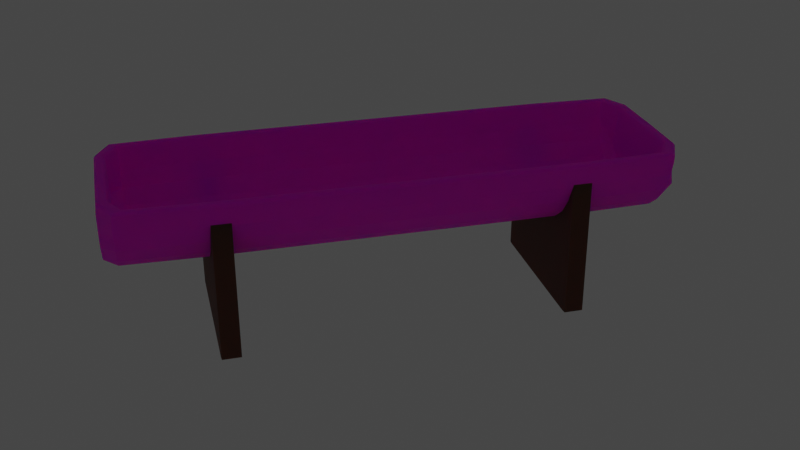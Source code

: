 # Source: Trough.blend  (saved by Blender 2.80.75; exported with 4.5.12 LTS)
import bpy
from mathutils import Matrix  # noqa: F401  (used for matrix-valued properties, if any)

bpy.ops.wm.read_factory_settings(use_empty=True)
scene = bpy.context.scene
scene.name = 'Scene'

# ---- collections
col_collection = bpy.data.collections.new('Collection'); scene.collection.children.link(col_collection)
col_trough = bpy.data.collections.new('Trough'); scene.collection.children.link(col_trough)

# ---- images (referenced by path relative to the original .blend; pixels are not part of the script)
import os
ASSET_DIR = os.environ.get("B2B_ASSET_DIR", "")  # directory of the original .blend (textures are referenced by path, not embedded)
HERE = os.path.dirname(os.path.abspath(__file__))  # packed textures are extracted next to this script under _unpacked/

def load_image(name, relpath, width, height, colorspace="sRGB"):
    """Load a texture the original file referenced (path relative to the .blend, or extracted next to this script)."""
    p = next((c for c in (os.path.join(HERE, relpath), os.path.join(ASSET_DIR, relpath)) if relpath and os.path.exists(c)), "")
    if p:
        img = bpy.data.images.load(p, check_existing=True)
        img.name = name
    else:  # same state as the original file: an image datablock whose file is absent (Cycles renders it pink)
        img = bpy.data.images.new(name, width, height)
        img.source = "FILE"
        img.filepath = "//" + (relpath or name)
    img.colorspace_settings.name = colorspace
    return img
img_trough_baking_texture = load_image('Trough_Baking_texture', 'Trough_Baking_texture.png', 1024, 1024, 'sRGB')
img_leg_trough_baking_texture = load_image('Leg_Trough_Baking_Texture', 'Leg_Trough_Baking_Texture.png', 1024, 1024, 'sRGB')

# ---- materials (node trees are filled in below, after node groups)
mat_material_001 = bpy.data.materials.new('Material.001')
mat_dark_brown_grey = bpy.data.materials.new('Dark_Brown_Grey')
mat_brown_grey = bpy.data.materials.new('Brown_Grey')

# ---- material node trees
mat_material_001.use_nodes = True; mat_material_001.node_tree.nodes.clear()
_N = mat_material_001.node_tree.nodes; _L = mat_material_001.node_tree.links
n0 = _N.new('ShaderNodeOutputMaterial'); n0.name = 'Material Output'; n0.location = (300, 300)
n1 = _N.new('ShaderNodeBsdfPrincipled'); n1.name = 'Principled BSDF'; n1.location = (10, 300)
n1.distribution = 'GGX'
n1.subsurface_method = 'BURLEY'
n1.inputs[0].default_value = (0.04195, 0.1734, 0.03364, 1.0)
n1.inputs[3].default_value = 1.45
n1.inputs[27].default_value = (0.0, 0.0, 0.0, 1.0)
n1.inputs[28].default_value = 1.0
_L.new(n1.outputs[0], n0.inputs[0])
n0.is_active_output = True
mat_dark_brown_grey.use_nodes = True; mat_dark_brown_grey.node_tree.nodes.clear()
_N = mat_dark_brown_grey.node_tree.nodes; _L = mat_dark_brown_grey.node_tree.links
n0 = _N.new('ShaderNodeOutputMaterial'); n0.name = 'Material Output'; n0.location = (300, 300)
n1 = _N.new('ShaderNodeBsdfPrincipled'); n1.name = 'Principled BSDF'; n1.location = (10, 300)
n1.distribution = 'GGX'
n1.subsurface_method = 'BURLEY'
n1.inputs[2].default_value = 0.7417
n1.inputs[3].default_value = 1.45
n1.inputs[8].default_value = 1.0
n1.inputs[10].default_value = 0.1
n1.inputs[27].default_value = (0.0, 0.0, 0.0, 1.0)
n1.inputs[28].default_value = 1.0
n2 = _N.new('ShaderNodeTexImage'); n2.name = 'Image Texture'; n2.location = (-366, 236)
n2.image = img_trough_baking_texture
n3 = _N.new('ShaderNodeMix'); n3.name = 'Mix'; n3.location = (-160, 180)
n3.data_type = 'RGBA'
n3.inputs[0].default_value = 0.1
n3.inputs[7].default_value = (0.0291, 0.02621, 0.02556, 1.0)
_L.new(n1.outputs[0], n0.inputs[0])
_L.new(n2.outputs[0], n3.inputs[6])
_L.new(n3.outputs[2], n1.inputs[0])
n0.is_active_output = True
mat_brown_grey.use_nodes = True; mat_brown_grey.node_tree.nodes.clear()
_N = mat_brown_grey.node_tree.nodes; _L = mat_brown_grey.node_tree.links
n0 = _N.new('ShaderNodeOutputMaterial'); n0.name = 'Material Output'; n0.location = (300, 300)
n1 = _N.new('ShaderNodeBsdfPrincipled'); n1.name = 'Principled BSDF'; n1.location = (10, 300)
n1.distribution = 'GGX'
n1.subsurface_method = 'BURLEY'
n1.inputs[0].default_value = (0.1064, 0.03333, 0.01494, 1.0)
n1.inputs[2].default_value = 0.7
n1.inputs[3].default_value = 1.45
n1.inputs[8].default_value = 1.0
n1.inputs[10].default_value = 0.1
n1.inputs[27].default_value = (0.0, 0.0, 0.0, 1.0)
n1.inputs[28].default_value = 1.0
n2 = _N.new('ShaderNodeTexImage'); n2.name = 'Image Texture'; n2.location = (-314, 216)
n2.image = img_leg_trough_baking_texture
_L.new(n1.outputs[0], n0.inputs[0])
n0.is_active_output = True

# ---- world
world_world = bpy.data.worlds.new('World'); scene.world = world_world
world_world.use_nodes = True; world_world.node_tree.nodes.clear()
_N = world_world.node_tree.nodes; _L = world_world.node_tree.links
n0 = _N.new('ShaderNodeOutputWorld'); n0.name = 'World Output'; n0.location = (300, 300)
n1 = _N.new('ShaderNodeBackground'); n1.name = 'Background'; n1.location = (10, 300)
n1.inputs[0].default_value = (0.05088, 0.05088, 0.05088, 1.0)
_L.new(n1.outputs[0], n0.inputs[0])
n0.is_active_output = True
world_world.color = (0.05088, 0.05088, 0.05088)
world_world.use_sun_shadow = False
world_world.sun_shadow_jitter_overblur = 0.0

# ---- cameras
cam_camera = bpy.data.cameras.new('Camera')
cam_camera.clip_end = 100.0
cam_camera.ortho_scale = 7.314

# ---- lights
light_light = bpy.data.lights.new('Light', 'POINT')
light_light.transmission_factor = 0.0
light_light.energy = 1500.0
light_light.shadow_soft_size = 1.22
light_light.shadow_maximum_resolution = 0.006
light_light.use_absolute_resolution = True

# ---- meshes
me_plane = bpy.data.meshes.new('Plane')
me_plane.from_pydata([(-5.0, -5.0, 0.0), (5.0, -5.0, 0.0), (-5.0, 5.0, 0.0), (5.0, 5.0, 0.0)], [], [(0, 1, 3, 2)])
_uv = me_plane.uv_layers.new(name='UVMap')
_uv.uv.foreach_set('vector', [0.0, 0.0, 1.0, 0.0, 1.0, 1.0, 0.0, 1.0])
me_plane.materials.append(mat_material_001)
me_plane.use_remesh_preserve_volume = False
me_plane.use_remesh_preserve_attributes = False
me_plane.use_mirror_vertex_groups = False
me_plane.update()
me_cylinder = bpy.data.meshes.new('Cylinder')
me_cylinder.from_pydata([(0.198, 0.6051, -1.013), (0.198, 0.6053, 1.011), (0.2004, 0.4565, -0.9949), (0.2001, 0.4562, 1.005), (0.1156, 0.3731, -0.9921), (0.1155, 0.3732, 1.006), (2.633e-05, 0.3423, -0.9922), (2.267e-05, 0.3425, 1.006), (-0.1156, 0.3731, -0.9921), (-0.1154, 0.3733, 1.006), (-0.2001, 0.4563, -0.9946), (-0.1999, 0.4561, 1.007), (-0.1978, 0.6052, -1.013), (-0.1977, 0.6048, 1.011), (0.2063, 0.5642, 1.052), (0.2063, 0.5642, -1.052), (0.2181, 0.4464, -1.052), (0.2181, 0.4464, 1.051), (0.1261, 0.3537, -1.051), (0.1261, 0.3537, 1.051), (3.972e-08, 0.3197, -1.051), (4.045e-08, 0.3197, 1.051), (-0.1261, 0.3537, -1.051), (-0.1261, 0.3537, 1.051), (-0.2181, 0.4464, -1.052), (-0.2181, 0.4464, 1.051), (-0.2063, 0.5642, -1.052), (-0.2063, 0.5642, 1.052), (-0.1918, 0.5617, -1.005), (-0.1917, 0.5608, 1.008), (0.1925, 0.5622, -1.006), (0.1924, 0.5614, 1.007), (0.2078, 0.609, -1.041), (-0.2078, 0.609, -1.041), (-0.2078, 0.609, 1.041), (0.2078, 0.609, 1.041), (-0.2019, 0.61, -1.026), (-0.2019, 0.61, 1.024), (0.2019, 0.61, 1.024), (0.2019, 0.61, -1.026), (0.2911, 0.6033, 0.6677), (0.2395, 0.4606, 0.6668), (0.1383, 0.3605, 0.6671), (3.981e-08, 0.3234, 0.6672), (-0.1383, 0.3605, 0.6672), (-0.2393, 0.4605, 0.6676), (-0.2911, 0.6034, 0.6681), (0.3156, 0.5716, 0.6927), (0.2677, 0.4455, 0.6931), (0.1546, 0.3324, 0.6931), (4.261e-08, 0.291, 0.6931), (-0.1546, 0.3324, 0.6931), (-0.2677, 0.4455, 0.6931), (-0.3156, 0.5716, 0.6927), (-0.2822, 0.5721, 0.6675), (0.2829, 0.5728, 0.6662), (0.316, 0.6083, 0.6873), (-0.316, 0.6083, 0.6873), (-0.3024, 0.61, 0.6735), (0.3024, 0.61, 0.6735), (0.2911, 0.6033, -0.67), (0.2395, 0.4607, -0.6662), (0.1383, 0.3605, -0.6653), (4.238e-08, 0.3234, -0.6653), (-0.1383, 0.3605, -0.6653), (-0.2393, 0.4605, -0.6659), (-0.2911, 0.6034, -0.6697), (0.3156, 0.5716, -0.6942), (0.2677, 0.4455, -0.6947), (0.1546, 0.3324, -0.6946), (4.517e-08, 0.291, -0.6946), (-0.1546, 0.3324, -0.6946), (-0.2677, 0.4455, -0.6947), (-0.3156, 0.5716, -0.6942), (0.316, 0.6083, -0.6888), (0.3024, 0.61, -0.6752), (-0.2822, 0.5721, -0.6683), (0.2829, 0.5728, -0.6695), (-0.316, 0.6083, -0.6888), (-0.3024, 0.61, -0.6752), (0.2802, 0.6048, -0.9665), (0.1896, 0.4994, -0.9988), (0.1965, 0.5936, 1.008), (0.2331, 0.4598, -0.9554), (0.145, 0.4129, -0.9928), (0.1447, 0.4128, 1.006), (0.1344, 0.3626, -0.9541), (0.05291, 0.3605, -0.9924), (0.05284, 0.3607, 1.007), (4.485e-06, 0.3268, -0.9544), (-0.05283, 0.3605, -0.9924), (-0.05279, 0.3607, 1.007), (-0.1344, 0.3626, -0.9541), (-0.1448, 0.4129, -0.9927), (-0.1447, 0.4128, 1.007), (-0.2329, 0.4596, -0.9551), (-0.1961, 0.5939, -1.009), (-0.189, 0.4983, 1.008), (-0.2803, 0.6049, -0.9663), (8.591e-05, 0.6044, 1.014), (9.659e-05, 0.6046, -1.015), (0.3014, 0.5713, -1.004), (0.2039, 0.4969, -1.053), (0.2039, 0.4969, 1.052), (0.26, 0.4461, -1.003), (0.1572, 0.3994, -1.052), (0.1573, 0.3994, 1.052), (0.1503, 0.3358, -1.002), (0.05771, 0.3412, -1.052), (0.05772, 0.3411, 1.052), (4.354e-08, 0.2953, -1.002), (-0.05771, 0.3412, -1.052), (-0.05772, 0.3411, 1.052), (-0.1503, 0.3358, -1.002), (-0.1572, 0.3994, -1.052), (-0.1573, 0.3994, 1.052), (-0.26, 0.4461, -1.003), (-0.2039, 0.4969, -1.053), (-0.2039, 0.4969, 1.052), (-0.3014, 0.5713, -1.004), (1.048e-08, 0.5522, 1.053), (6.519e-09, 0.5522, -1.053), (0.2097, 0.599, -1.05), (-0.2, 0.6096, -1.02), (-0.1999, 0.6095, 1.018), (0.2001, 0.6096, 1.019), (-0.1891, 0.499, -0.9982), (-0.196, 0.593, 1.008), (-0.2712, 0.5703, 0.9623), (0.1966, 0.594, -1.009), (0.1894, 0.4987, 1.006), (0.2719, 0.5711, 0.9609), (0.2044, 0.6101, -1.031), (-0.2097, 0.599, -1.05), (-0.2097, 0.5991, 1.049), (0.2097, 0.5991, 1.049), (0.3029, 0.6082, -0.9935), (0.0, 0.609, 1.042), (-0.3029, 0.6082, 0.9924), (0.0, 0.6089, -1.043), (0.0003064, 0.5491, 1.01), (0.000355, 0.5501, -1.007), (-0.2044, 0.6101, -1.031), (-0.2044, 0.6101, 1.03), (0.2044, 0.6101, 1.03), (0.2, 0.6096, -1.02), (1.513e-09, 0.61, -1.028), (-0.2901, 0.61, 0.9746), (-1.513e-09, 0.61, 1.027), (0.2901, 0.61, -0.9761), (0.2804, 0.605, 0.9646), (0.2329, 0.4596, 0.9617), (0.1344, 0.3627, 0.9628), (4.179e-06, 0.3268, 0.9635), (-0.1344, 0.3627, 0.9632), (-0.2327, 0.4594, 0.9633), (-0.2802, 0.6047, 0.9648), (0.3014, 0.5713, 1.003), (0.26, 0.4461, 1.002), (0.1503, 0.3358, 1.001), (4.272e-08, 0.2953, 1.001), (-0.1503, 0.3358, 1.001), (-0.26, 0.4461, 1.002), (-0.3014, 0.5713, 1.003), (-0.2822, 0.5722, -0.0007684), (0.2829, 0.5729, -0.00202), (0.3029, 0.6082, 0.9924), (-0.316, 0.6083, -0.0008879), (-0.3024, 0.61, -0.000887), (0.2901, 0.61, 0.9746), (0.2964, 0.6088, 0.6695), (-0.2963, 0.6087, 0.6695), (-0.3065, 0.6101, 0.6803), (0.3065, 0.6101, 0.6803), (0.289, 0.5959, 0.6666), (-0.2672, 0.5222, 0.6676), (0.3213, 0.5975, 0.6913), (-0.3213, 0.5975, 0.6913), (-0.2992, 0.5161, 0.6931), (-0.2186, 0.3816, 0.6931), (-0.08, 0.3016, 0.6931), (0.08, 0.3016, 0.6931), (0.2186, 0.3816, 0.6931), (0.2992, 0.5161, 0.6931), (-0.2885, 0.5956, 0.6675), (-0.1955, 0.4043, 0.6674), (-0.07157, 0.3329, 0.6672), (0.07157, 0.3329, 0.6672), (0.1956, 0.4043, 0.667), (0.2677, 0.5227, 0.6663), (0.2911, 0.6033, -0.001186), (0.2395, 0.4607, -0.0008289), (0.1383, 0.3605, -0.0004467), (4.278e-08, 0.3234, -0.0004315), (-0.1383, 0.3605, -0.0004344), (-0.2393, 0.4605, -0.0004603), (-0.2911, 0.6034, -0.0008771), (0.3156, 0.5715, -0.0008904), (0.2677, 0.4455, -0.0008911), (0.1546, 0.3324, -0.0008911), (4.22e-08, 0.291, -0.0008911), (-0.1546, 0.3324, -0.0008911), (-0.2677, 0.4455, -0.0008911), (-0.3156, 0.5715, -0.0008904), (0.316, 0.6083, -0.0008879), (0.3024, 0.61, -0.000887), (-0.2713, 0.5708, -0.9612), (0.2721, 0.5714, -0.9624), (-0.3029, 0.6082, -0.9935), (-0.2901, 0.61, -0.9761), (0.2677, 0.5227, -0.668), (0.1956, 0.4043, -0.6654), (0.07157, 0.3329, -0.6653), (-0.07157, 0.3329, -0.6653), (-0.1955, 0.4043, -0.6654), (-0.2885, 0.5956, -0.669), (0.2992, 0.5161, -0.6946), (0.2186, 0.3816, -0.6946), (0.08, 0.3016, -0.6946), (-0.08, 0.3016, -0.6946), (-0.2186, 0.3816, -0.6946), (-0.2992, 0.5161, -0.6946), (0.3213, 0.5975, -0.6928), (-0.2672, 0.5222, -0.6671), (0.289, 0.5959, -0.6699), (0.3065, 0.6101, -0.682), (0.2963, 0.6087, -0.6713), (-0.2963, 0.6087, -0.6712), (-0.3065, 0.6101, -0.682), (-0.3213, 0.5975, -0.6928), (0.2578, 0.5192, 0.961), (0.1888, 0.4056, 0.9626), (0.06905, 0.3368, 0.9635), (-0.06905, 0.3368, 0.9635), (-0.1888, 0.4056, 0.9636), (-0.2774, 0.5952, 0.9624), (0.0001213, 0.4386, 1.009), (0.0001619, 0.4391, -0.9962), (0.287, 0.5146, 1.003), (0.2108, 0.3837, 1.001), (0.0772, 0.3064, 1.001), (-0.0772, 0.3064, 1.001), (-0.2108, 0.3837, 1.001), (-0.287, 0.5146, 1.003), (2.934e-08, 0.4337, 1.053), (2.282e-08, 0.4337, -1.054), (9.313e-10, 0.5972, -1.051), (-0.3062, 0.5994, -1.002), (4.657e-10, 0.5973, 1.05), (0.3062, 0.5994, 1.001), (-0.2573, 0.5186, 0.9627), (0.2778, 0.5958, 0.9617), (0.2937, 0.6101, 0.9826), (-4.511e-10, 0.6101, 1.032), (-0.2937, 0.6101, -0.9839), (4.511e-10, 0.6101, -1.033), (0.0002419, 0.5913, 1.011), (0.0002727, 0.5921, -1.012), (1.212e-05, 0.6095, -1.023), (-0.2865, 0.6096, -0.9704), (1.211e-05, 0.6095, 1.021), (0.2867, 0.6096, 0.9688), (0.2962, 0.6087, -0.0009235), (-0.2864, 0.6096, 0.9688), (-0.2937, 0.6101, 0.9826), (0.3064, 0.6101, -0.0008874), (0.289, 0.5959, -0.001743), (-0.2672, 0.5222, -0.0006061), (0.3213, 0.5974, -0.0008891), (-0.3062, 0.5994, 1.001), (-0.2991, 0.516, -0.000891), (-0.2186, 0.3816, -0.0008911), (-0.08, 0.3016, -0.0008911), (0.08, 0.3016, -0.0008911), (0.2186, 0.3816, -0.0008911), (0.2991, 0.516, -0.000891), (-0.2885, 0.5956, -0.0008521), (-0.1955, 0.4043, -0.0004199), (-0.07157, 0.3329, -0.0004366), (0.07157, 0.3329, -0.0004366), (0.1956, 0.4043, -0.0004998), (0.2677, 0.5228, -0.001538), (0.258, 0.5195, -0.9586), (0.1889, 0.4056, -0.9543), (0.06907, 0.3367, -0.9545), (-0.06906, 0.3367, -0.9545), (-0.1888, 0.4056, -0.9543), (-0.2774, 0.5957, -0.9634), (0.287, 0.5146, -1.004), (0.2108, 0.3837, -1.002), (0.0772, 0.3064, -1.002), (-0.0772, 0.3064, -1.002), (-0.2108, 0.3837, -1.002), (-0.287, 0.5146, -1.004), (0.3062, 0.5994, -1.002), (-0.2574, 0.519, -0.9577), (0.2779, 0.5958, -0.9641), (0.2937, 0.6101, -0.9839), (0.2865, 0.6096, -0.9704), (-0.2962, 0.6087, -0.0008848), (-0.3064, 0.6101, -0.0008874), (-0.3213, 0.5974, -0.0008891), (0.2001, 0.5988, -1.02), (0.2001, 0.5988, 1.018), (0.2047, 0.4535, -1.003), (0.2047, 0.4535, 1.013), (0.1183, 0.3681, -1.0), (0.1183, 0.3681, 1.014), (2.633e-05, 0.3364, -1.0), (2.633e-05, 0.3364, 1.014), (-0.1183, 0.3681, -1.0), (-0.1183, 0.3681, 1.014), (-0.2045, 0.4533, -1.003), (-0.2045, 0.4533, 1.015), (-0.1999, 0.5986, -1.02), (-0.1999, 0.5986, 1.019), (0.2039, 0.5642, 1.042), (0.2039, 0.5642, -1.042), (0.2139, 0.4489, -1.043), (0.2139, 0.4489, 1.043), (0.1235, 0.3585, -1.043), (0.1235, 0.3585, 1.043), (3.972e-08, 0.3254, -1.043), (4.045e-08, 0.3254, 1.043), (-0.1235, 0.3585, -1.043), (-0.1235, 0.3585, 1.043), (-0.2139, 0.4489, -1.043), (-0.2139, 0.4489, 1.043), (-0.2039, 0.5642, -1.042), (-0.2039, 0.5642, 1.042), (-0.1944, 0.5603, -1.015), (-0.1944, 0.5603, 1.018), (0.1951, 0.5608, -1.015), (0.1951, 0.5608, 1.016), (0.2068, 0.6001, -1.037), (-0.2068, 0.6001, -1.037), (-0.2068, 0.6001, 1.036), (0.2068, 0.6001, 1.036), (-0.2019, 0.6, -1.026), (-0.2019, 0.6, 1.024), (0.2019, 0.6, 1.024), (0.2019, 0.6, -1.026), (0.3001, 0.5988, 0.6679), (0.248, 0.4555, 0.6669), (0.1433, 0.3518, 0.6672), (3.981e-08, 0.3134, 0.6673), (-0.1433, 0.3518, 0.6673), (-0.2478, 0.4553, 0.6677), (-0.2999, 0.5986, 0.6682), (0.3059, 0.5741, 0.6925), (0.2591, 0.4506, 0.693), (0.1496, 0.3411, 0.693), (4.261e-08, 0.301, 0.693), (-0.1496, 0.3411, 0.693), (-0.2591, 0.4506, 0.693), (-0.3059, 0.5741, 0.6925), (-0.2918, 0.5695, 0.6677), (0.2926, 0.5702, 0.6663), (0.3102, 0.6001, 0.6872), (-0.3102, 0.6001, 0.6872), (-0.3029, 0.6, 0.6735), (0.3029, 0.6, 0.6735), (0.3001, 0.5988, -0.6702), (0.248, 0.4555, -0.6663), (0.1433, 0.3518, -0.6654), (4.238e-08, 0.3134, -0.6654), (-0.1433, 0.3518, -0.6654), (-0.2478, 0.4553, -0.666), (-0.2999, 0.5986, -0.6699), (0.3059, 0.5741, -0.694), (0.2591, 0.4506, -0.6945), (0.1496, 0.3411, -0.6945), (4.517e-08, 0.301, -0.6945), (-0.1496, 0.3411, -0.6945), (-0.2591, 0.4506, -0.6945), (-0.3059, 0.5741, -0.694), (0.3102, 0.6001, -0.6888), (0.3029, 0.6, -0.6752), (-0.2918, 0.5695, -0.6685), (0.2926, 0.5702, -0.6697), (-0.3102, 0.6001, -0.6888), (-0.3029, 0.6, -0.6752), (0.2876, 0.5988, -0.9698), (0.1925, 0.4982, -1.008), (0.1992, 0.5922, 1.017), (0.2411, 0.4552, -0.9592), (0.1479, 0.4096, -1.002), (0.1479, 0.4096, 1.015), (0.1393, 0.3544, -0.9571), (0.05418, 0.3557, -1.001), (0.05418, 0.3557, 1.015), (4.18e-06, 0.3171, -0.9571), (-0.0541, 0.3557, -1.001), (-0.0541, 0.3557, 1.015), (-0.1393, 0.3544, -0.9571), (-0.1478, 0.4095, -1.002), (-0.1478, 0.4095, 1.016), (-0.2409, 0.455, -0.9589), (-0.1987, 0.5918, -1.018), (-0.192, 0.4978, 1.017), (-0.2874, 0.5986, -0.9695), (9.201e-05, 0.5987, 1.022), (9.201e-05, 0.5987, -1.023), (0.2932, 0.5728, -0.9981), (0.2012, 0.4972, -1.043), (0.2012, 0.4972, 1.043), (0.2519, 0.4504, -0.9988), (0.1544, 0.4022, -1.043), (0.1544, 0.4022, 1.043), (0.1454, 0.3439, -0.9988), (0.05651, 0.3457, -1.043), (0.05651, 0.3457, 1.043), (4.354e-08, 0.3049, -0.9988), (-0.05651, 0.3457, -1.043), (-0.05651, 0.3457, 1.043), (-0.1454, 0.3439, -0.9988), (-0.1544, 0.4022, -1.043), (-0.1544, 0.4022, 1.043), (-0.2519, 0.4504, -0.9988), (-0.2012, 0.4972, -1.043), (-0.2012, 0.4972, 1.043), (-0.2932, 0.5728, -0.9981), (1.048e-08, 0.5519, 1.043), (6.519e-09, 0.5519, -1.043), (0.2076, 0.5957, -1.041), (-0.2006, 0.5998, -1.022), (-0.2006, 0.5998, 1.021), (0.2006, 0.5999, 1.021), (-0.192, 0.4978, -1.008), (-0.1987, 0.5918, 1.018), (-0.2796, 0.5683, 0.9673), (0.1992, 0.5922, -1.019), (0.1925, 0.4982, 1.016), (0.2804, 0.569, 0.9658), (0.2044, 0.6001, -1.031), (-0.2076, 0.5957, -1.041), (-0.2076, 0.5957, 1.04), (0.2076, 0.5957, 1.04), (0.2973, 0.6001, -0.9916), (0.0, 0.6001, 1.037), (-0.2973, 0.6001, 0.9905), (0.0, 0.6001, -1.038), (0.0003385, 0.549, 1.02), (0.0003385, 0.549, -1.017), (-0.2044, 0.6001, -1.031), (-0.2044, 0.6001, 1.03), (0.2044, 0.6001, 1.03), (0.2006, 0.5999, -1.022), (1.513e-09, 0.6, -1.029), (-0.2903, 0.6, 0.9747), (-1.513e-09, 0.6, 1.027), (0.2903, 0.6, -0.9762), (0.2876, 0.5988, 0.9678), (0.2411, 0.4552, 0.9654), (0.1393, 0.3544, 0.9656), (4.179e-06, 0.3171, 0.9659), (-0.1393, 0.3544, 0.9659), (-0.2409, 0.455, 0.9669), (-0.2874, 0.5986, 0.9681), (0.2932, 0.5728, 0.9972), (0.2519, 0.4504, 0.9979), (0.1454, 0.3439, 0.9979), (4.272e-08, 0.3049, 0.9979), (-0.1454, 0.3439, 0.9979), (-0.2519, 0.4504, 0.9979), (-0.2932, 0.5728, 0.9972), (-0.2918, 0.5695, -0.0007684), (0.2926, 0.5702, -0.00202), (0.2973, 0.6001, 0.9905), (-0.3102, 0.6001, -0.0008879), (-0.3029, 0.6, -0.000887), (0.2903, 0.6, 0.9747), (0.3009, 0.5999, 0.6696), (-0.3009, 0.5998, 0.6697), (-0.3066, 0.6001, 0.6803), (0.3066, 0.6001, 0.6803), (0.2987, 0.5934, 0.6668), (-0.2765, 0.5187, 0.6677), (0.3113, 0.5969, 0.691), (-0.3113, 0.5969, 0.691), (-0.2897, 0.5195, 0.6929), (-0.2115, 0.3887, 0.693), (-0.07741, 0.3113, 0.693), (0.07741, 0.3113, 0.693), (0.2115, 0.3887, 0.693), (0.2897, 0.5195, 0.6929), (-0.2981, 0.5929, 0.6677), (-0.2026, 0.3972, 0.6675), (-0.07416, 0.3232, 0.6673), (0.07416, 0.3232, 0.6673), (0.2026, 0.3972, 0.6671), (0.2771, 0.5192, 0.6665), (0.3001, 0.5988, -0.001186), (0.248, 0.4555, -0.0008289), (0.1433, 0.3518, -0.0004467), (4.278e-08, 0.3134, -0.0004315), (-0.1433, 0.3518, -0.0004344), (-0.2478, 0.4553, -0.0004603), (-0.2999, 0.5986, -0.0008771), (0.3059, 0.5741, -0.0008904), (0.2591, 0.4506, -0.0008911), (0.1496, 0.3411, -0.0008911), (4.22e-08, 0.301, -0.0008911), (-0.1496, 0.3411, -0.0008911), (-0.2591, 0.4506, -0.0008911), (-0.3059, 0.5741, -0.0008904), (0.3102, 0.6001, -0.0008879), (0.3029, 0.6, -0.000887), (-0.2796, 0.5683, -0.9662), (0.2804, 0.569, -0.9674), (-0.2973, 0.6001, -0.9916), (-0.2903, 0.6, -0.9762), (0.2771, 0.5192, -0.6681), (0.2026, 0.3972, -0.6655), (0.07416, 0.3232, -0.6654), (-0.07416, 0.3232, -0.6654), (-0.2026, 0.3972, -0.6655), (-0.2981, 0.5929, -0.6692), (0.2897, 0.5195, -0.6945), (0.2115, 0.3887, -0.6945), (0.07741, 0.3113, -0.6945), (-0.07741, 0.3113, -0.6945), (-0.2115, 0.3887, -0.6945), (-0.2897, 0.5195, -0.6945), (0.3113, 0.5969, -0.6926), (-0.2765, 0.5187, -0.6672), (0.2987, 0.5934, -0.6701), (0.3066, 0.6001, -0.682), (0.3009, 0.5999, -0.6714), (-0.3009, 0.5998, -0.6714), (-0.3066, 0.6001, -0.682), (-0.3113, 0.5969, -0.6926), (0.2664, 0.5168, 0.9655), (0.1955, 0.3988, 0.9656), (0.07158, 0.3274, 0.9659), (-0.07156, 0.3274, 0.966), (-0.1955, 0.3988, 0.9665), (-0.2857, 0.5928, 0.9674), (0.0001543, 0.4383, 1.019), (0.0001542, 0.4383, -1.006), (0.2786, 0.5169, 0.9978), (0.2041, 0.3904, 0.9979), (0.0747, 0.3157, 0.9979), (-0.0747, 0.3157, 0.9979), (-0.2041, 0.3904, 0.9979), (-0.2786, 0.5169, 0.9978), (2.934e-08, 0.4337, 1.043), (2.282e-08, 0.4337, -1.044), (9.313e-10, 0.5941, -1.041), (-0.2984, 0.5967, -0.9961), (4.657e-10, 0.5941, 1.041), (0.2984, 0.5967, 0.9952), (-0.2659, 0.5163, 0.9673), (0.2862, 0.5933, 0.9665), (0.2938, 0.6001, 0.9826), (-4.511e-10, 0.6001, 1.032), (-0.2938, 0.6001, -0.9839), (4.511e-10, 0.6001, -1.033), (0.0002608, 0.5905, 1.021), (0.0002608, 0.5905, -1.022), (1.151e-05, 0.5998, -1.025), (-0.2883, 0.5998, -0.9716), (1.15e-05, 0.5998, 1.024), (0.2884, 0.5999, 0.97), (0.3009, 0.5999, -0.0009235), (-0.2883, 0.5998, 0.97), (-0.2938, 0.6001, 0.9826), (0.3066, 0.6001, -0.0008874), (0.2987, 0.5934, -0.001743), (-0.2765, 0.5187, -0.0006061), (0.3113, 0.5969, -0.0008891), (-0.2984, 0.5967, 0.9952), (-0.2897, 0.5195, -0.000891), (-0.2115, 0.3887, -0.0008911), (-0.07741, 0.3113, -0.0008911), (0.07741, 0.3113, -0.0008911), (0.2115, 0.3887, -0.0008911), (0.2897, 0.5195, -0.000891), (-0.2981, 0.5929, -0.0008521), (-0.2026, 0.3972, -0.0004199), (-0.07416, 0.3232, -0.0004366), (0.07416, 0.3232, -0.0004366), (0.2026, 0.3972, -0.0004998), (0.2771, 0.5192, -0.001538), (0.2664, 0.5168, -0.9632), (0.1955, 0.3988, -0.9574), (0.07158, 0.3274, -0.9571), (-0.07156, 0.3274, -0.9571), (-0.1955, 0.3988, -0.9574), (-0.2857, 0.5928, -0.9683), (0.2786, 0.5169, -0.9987), (0.2041, 0.3904, -0.9988), (0.0747, 0.3157, -0.9988), (-0.0747, 0.3157, -0.9988), (-0.2041, 0.3904, -0.9988), (-0.2786, 0.5169, -0.9987), (0.2984, 0.5967, -0.9961), (-0.2659, 0.5163, -0.9623), (0.2862, 0.5933, -0.9691), (0.2938, 0.6001, -0.9839), (0.2884, 0.5999, -0.9716), (-0.3009, 0.5998, -0.0008848), (-0.3066, 0.6001, -0.0008874), (-0.3113, 0.5969, -0.0008891)], [], [(55, 189, 230, 131), (189, 41, 151, 230), (230, 151, 3, 130), (131, 230, 130, 31), (41, 188, 231, 151), (188, 42, 152, 231), (231, 152, 5, 85), (151, 231, 85, 3), (42, 187, 232, 152), (187, 43, 153, 232), (232, 153, 7, 88), (152, 232, 88, 5), (43, 186, 233, 153), (186, 44, 154, 233), (233, 154, 9, 91), (153, 233, 91, 7), (44, 185, 234, 154), (185, 45, 155, 234), (234, 155, 11, 94), (154, 234, 94, 9), (54, 184, 235, 128), (184, 46, 156, 235), (235, 156, 13, 127), (128, 235, 127, 29), (31, 130, 236, 140), (3, 85, 236, 130), (5, 88, 236, 85), (7, 91, 236, 88), (9, 94, 236, 91), (11, 97, 236, 94), (29, 140, 236, 97), (28, 126, 237, 141), (10, 93, 237, 126), (8, 90, 237, 93), (6, 87, 237, 90), (4, 84, 237, 87), (2, 81, 237, 84), (30, 141, 237, 81), (47, 157, 238, 183), (157, 14, 103, 238), (238, 103, 17, 158), (183, 238, 158, 48), (48, 158, 239, 182), (158, 17, 106, 239), (239, 106, 19, 159), (182, 239, 159, 49), (49, 159, 240, 181), (159, 19, 109, 240), (240, 109, 21, 160), (181, 240, 160, 50), (50, 160, 241, 180), (160, 21, 112, 241), (241, 112, 23, 161), (180, 241, 161, 51), (51, 161, 242, 179), (161, 23, 115, 242), (242, 115, 25, 162), (179, 242, 162, 52), (52, 162, 243, 178), (162, 25, 118, 243), (243, 118, 27, 163), (178, 243, 163, 53), (14, 120, 244, 103), (27, 118, 244, 120), (25, 115, 244, 118), (23, 112, 244, 115), (21, 109, 244, 112), (19, 106, 244, 109), (17, 103, 244, 106), (26, 121, 245, 117), (15, 102, 245, 121), (16, 105, 245, 102), (18, 108, 245, 105), (20, 111, 245, 108), (22, 114, 245, 111), (24, 117, 245, 114), (33, 139, 246, 133), (139, 32, 122, 246), (246, 122, 15, 121), (133, 246, 121, 26), (78, 208, 247, 229), (208, 33, 133, 247), (247, 133, 26, 119), (229, 247, 119, 73), (35, 137, 248, 135), (137, 34, 134, 248), (248, 134, 27, 120), (135, 248, 120, 14), (56, 166, 249, 176), (166, 35, 135, 249), (249, 135, 14, 157), (176, 249, 157, 47), (45, 175, 250, 155), (175, 54, 128, 250), (250, 128, 29, 97), (155, 250, 97, 11), (40, 174, 251, 150), (174, 55, 131, 251), (251, 131, 31, 82), (150, 251, 82, 1), (59, 169, 252, 173), (169, 38, 144, 252), (252, 144, 35, 166), (173, 252, 166, 56), (38, 148, 253, 144), (148, 37, 143, 253), (253, 143, 34, 137), (144, 253, 137, 35), (79, 209, 254, 228), (209, 36, 142, 254), (254, 142, 33, 208), (228, 254, 208, 78), (36, 146, 255, 142), (146, 39, 132, 255), (255, 132, 32, 139), (142, 255, 139, 33), (1, 82, 256, 99), (82, 31, 140, 256), (256, 140, 29, 127), (99, 256, 127, 13), (12, 96, 257, 100), (96, 28, 141, 257), (257, 141, 30, 129), (100, 257, 129, 0), (12, 100, 258, 123), (100, 0, 145, 258), (258, 145, 39, 146), (123, 258, 146, 36), (66, 98, 259, 227), (98, 12, 123, 259), (259, 123, 36, 209), (227, 259, 209, 79), (1, 99, 260, 125), (99, 13, 124, 260), (260, 124, 37, 148), (125, 260, 148, 38), (40, 150, 261, 170), (150, 1, 125, 261), (261, 125, 38, 169), (170, 261, 169, 59), (60, 190, 262, 226), (190, 40, 170, 262), (262, 170, 59, 205), (226, 262, 205, 75), (13, 156, 263, 124), (156, 46, 171, 263), (263, 171, 58, 147), (124, 263, 147, 37), (37, 147, 264, 143), (147, 58, 172, 264), (264, 172, 57, 138), (143, 264, 138, 34), (75, 205, 265, 225), (205, 59, 173, 265), (265, 173, 56, 204), (225, 265, 204, 74), (60, 224, 266, 190), (224, 77, 165, 266), (266, 165, 55, 174), (190, 266, 174, 40), (65, 223, 267, 195), (223, 76, 164, 267), (267, 164, 54, 175), (195, 267, 175, 45), (74, 204, 268, 222), (204, 56, 176, 268), (268, 176, 47, 197), (222, 268, 197, 67), (34, 138, 269, 134), (138, 57, 177, 269), (269, 177, 53, 163), (134, 269, 163, 27), (72, 202, 270, 221), (202, 52, 178, 270), (270, 178, 53, 203), (221, 270, 203, 73), (71, 201, 271, 220), (201, 51, 179, 271), (271, 179, 52, 202), (220, 271, 202, 72), (70, 200, 272, 219), (200, 50, 180, 272), (272, 180, 51, 201), (219, 272, 201, 71), (69, 199, 273, 218), (199, 49, 181, 273), (273, 181, 50, 200), (218, 273, 200, 70), (68, 198, 274, 217), (198, 48, 182, 274), (274, 182, 49, 199), (217, 274, 199, 69), (67, 197, 275, 216), (197, 47, 183, 275), (275, 183, 48, 198), (216, 275, 198, 68), (76, 215, 276, 164), (215, 66, 196, 276), (276, 196, 46, 184), (164, 276, 184, 54), (64, 214, 277, 194), (214, 65, 195, 277), (277, 195, 45, 185), (194, 277, 185, 44), (63, 213, 278, 193), (213, 64, 194, 278), (278, 194, 44, 186), (193, 278, 186, 43), (62, 212, 279, 192), (212, 63, 193, 279), (279, 193, 43, 187), (192, 279, 187, 42), (61, 211, 280, 191), (211, 62, 192, 280), (280, 192, 42, 188), (191, 280, 188, 41), (77, 210, 281, 165), (210, 61, 191, 281), (281, 191, 41, 189), (165, 281, 189, 55), (30, 81, 282, 207), (81, 2, 83, 282), (282, 83, 61, 210), (207, 282, 210, 77), (2, 84, 283, 83), (84, 4, 86, 283), (283, 86, 62, 211), (83, 283, 211, 61), (4, 87, 284, 86), (87, 6, 89, 284), (284, 89, 63, 212), (86, 284, 212, 62), (6, 90, 285, 89), (90, 8, 92, 285), (285, 92, 64, 213), (89, 285, 213, 63), (8, 93, 286, 92), (93, 10, 95, 286), (286, 95, 65, 214), (92, 286, 214, 64), (28, 96, 287, 206), (96, 12, 98, 287), (287, 98, 66, 215), (206, 287, 215, 76), (15, 101, 288, 102), (101, 67, 216, 288), (288, 216, 68, 104), (102, 288, 104, 16), (16, 104, 289, 105), (104, 68, 217, 289), (289, 217, 69, 107), (105, 289, 107, 18), (18, 107, 290, 108), (107, 69, 218, 290), (290, 218, 70, 110), (108, 290, 110, 20), (20, 110, 291, 111), (110, 70, 219, 291), (291, 219, 71, 113), (111, 291, 113, 22), (22, 113, 292, 114), (113, 71, 220, 292), (292, 220, 72, 116), (114, 292, 116, 24), (24, 116, 293, 117), (116, 72, 221, 293), (293, 221, 73, 119), (117, 293, 119, 26), (32, 136, 294, 122), (136, 74, 222, 294), (294, 222, 67, 101), (122, 294, 101, 15), (10, 126, 295, 95), (126, 28, 206, 295), (295, 206, 76, 223), (95, 295, 223, 65), (0, 129, 296, 80), (129, 30, 207, 296), (296, 207, 77, 224), (80, 296, 224, 60), (39, 149, 297, 132), (149, 75, 225, 297), (297, 225, 74, 136), (132, 297, 136, 32), (0, 80, 298, 145), (80, 60, 226, 298), (298, 226, 75, 149), (145, 298, 149, 39), (46, 196, 299, 171), (196, 66, 227, 299), (299, 227, 79, 168), (171, 299, 168, 58), (58, 168, 300, 172), (168, 79, 228, 300), (300, 228, 78, 167), (172, 300, 167, 57), (57, 167, 301, 177), (167, 78, 229, 301), (301, 229, 73, 203), (177, 301, 203, 53), (357, 433, 532, 491), (491, 532, 453, 343), (532, 432, 305, 453), (433, 333, 432, 532), (343, 453, 533, 490), (490, 533, 454, 344), (533, 387, 307, 454), (453, 305, 387, 533), (344, 454, 534, 489), (489, 534, 455, 345), (534, 390, 309, 455), (454, 307, 390, 534), (345, 455, 535, 488), (488, 535, 456, 346), (535, 393, 311, 456), (455, 309, 393, 535), (346, 456, 536, 487), (487, 536, 457, 347), (536, 396, 313, 457), (456, 311, 396, 536), (356, 430, 537, 486), (486, 537, 458, 348), (537, 429, 315, 458), (430, 331, 429, 537), (333, 442, 538, 432), (305, 432, 538, 387), (307, 387, 538, 390), (309, 390, 538, 393), (311, 393, 538, 396), (313, 396, 538, 399), (331, 399, 538, 442), (330, 443, 539, 428), (312, 428, 539, 395), (310, 395, 539, 392), (308, 392, 539, 389), (306, 389, 539, 386), (304, 386, 539, 383), (332, 383, 539, 443), (349, 485, 540, 459), (459, 540, 405, 316), (540, 460, 319, 405), (485, 350, 460, 540), (350, 484, 541, 460), (460, 541, 408, 319), (541, 461, 321, 408), (484, 351, 461, 541), (351, 483, 542, 461), (461, 542, 411, 321), (542, 462, 323, 411), (483, 352, 462, 542), (352, 482, 543, 462), (462, 543, 414, 323), (543, 463, 325, 414), (482, 353, 463, 543), (353, 481, 544, 463), (463, 544, 417, 325), (544, 464, 327, 417), (481, 354, 464, 544), (354, 480, 545, 464), (464, 545, 420, 327), (545, 465, 329, 420), (480, 355, 465, 545), (316, 405, 546, 422), (329, 422, 546, 420), (327, 420, 546, 417), (325, 417, 546, 414), (323, 414, 546, 411), (321, 411, 546, 408), (319, 408, 546, 405), (328, 419, 547, 423), (317, 423, 547, 404), (318, 404, 547, 407), (320, 407, 547, 410), (322, 410, 547, 413), (324, 413, 547, 416), (326, 416, 547, 419), (335, 435, 548, 441), (441, 548, 424, 334), (548, 423, 317, 424), (435, 328, 423, 548), (380, 531, 549, 510), (510, 549, 435, 335), (549, 421, 328, 435), (531, 375, 421, 549), (337, 437, 550, 439), (439, 550, 436, 336), (550, 422, 329, 436), (437, 316, 422, 550), (358, 478, 551, 468), (468, 551, 437, 337), (551, 459, 316, 437), (478, 349, 459, 551), (347, 457, 552, 477), (477, 552, 430, 356), (552, 399, 331, 430), (457, 313, 399, 552), (342, 452, 553, 476), (476, 553, 433, 357), (553, 384, 333, 433), (452, 303, 384, 553), (361, 475, 554, 471), (471, 554, 446, 340), (554, 468, 337, 446), (475, 358, 468, 554), (340, 446, 555, 450), (450, 555, 445, 339), (555, 439, 336, 445), (446, 337, 439, 555), (381, 530, 556, 511), (511, 556, 444, 338), (556, 510, 335, 444), (530, 380, 510, 556), (338, 444, 557, 448), (448, 557, 434, 341), (557, 441, 334, 434), (444, 335, 441, 557), (303, 401, 558, 384), (384, 558, 442, 333), (558, 429, 331, 442), (401, 315, 429, 558), (314, 402, 559, 398), (398, 559, 443, 330), (559, 431, 332, 443), (402, 302, 431, 559), (314, 425, 560, 402), (402, 560, 447, 302), (560, 448, 341, 447), (425, 338, 448, 560), (368, 529, 561, 400), (400, 561, 425, 314), (561, 511, 338, 425), (529, 381, 511, 561), (303, 427, 562, 401), (401, 562, 426, 315), (562, 450, 339, 426), (427, 340, 450, 562), (342, 472, 563, 452), (452, 563, 427, 303), (563, 471, 340, 427), (472, 361, 471, 563), (362, 528, 564, 492), (492, 564, 472, 342), (564, 507, 361, 472), (528, 377, 507, 564), (315, 426, 565, 458), (458, 565, 473, 348), (565, 449, 360, 473), (426, 339, 449, 565), (339, 445, 566, 449), (449, 566, 474, 360), (566, 440, 359, 474), (445, 336, 440, 566), (377, 527, 567, 507), (507, 567, 475, 361), (567, 506, 358, 475), (527, 376, 506, 567), (362, 492, 568, 526), (526, 568, 467, 379), (568, 476, 357, 467), (492, 342, 476, 568), (367, 497, 569, 525), (525, 569, 466, 378), (569, 477, 356, 466), (497, 347, 477, 569), (376, 524, 570, 506), (506, 570, 478, 358), (570, 499, 349, 478), (524, 369, 499, 570), (336, 436, 571, 440), (440, 571, 479, 359), (571, 465, 355, 479), (436, 329, 465, 571), (374, 523, 572, 504), (504, 572, 480, 354), (572, 505, 355, 480), (523, 375, 505, 572), (373, 522, 573, 503), (503, 573, 481, 353), (573, 504, 354, 481), (522, 374, 504, 573), (372, 521, 574, 502), (502, 574, 482, 352), (574, 503, 353, 482), (521, 373, 503, 574), (371, 520, 575, 501), (501, 575, 483, 351), (575, 502, 352, 483), (520, 372, 502, 575), (370, 519, 576, 500), (500, 576, 484, 350), (576, 501, 351, 484), (519, 371, 501, 576), (369, 518, 577, 499), (499, 577, 485, 349), (577, 500, 350, 485), (518, 370, 500, 577), (378, 466, 578, 517), (517, 578, 498, 368), (578, 486, 348, 498), (466, 356, 486, 578), (366, 496, 579, 516), (516, 579, 497, 367), (579, 487, 347, 497), (496, 346, 487, 579), (365, 495, 580, 515), (515, 580, 496, 366), (580, 488, 346, 496), (495, 345, 488, 580), (364, 494, 581, 514), (514, 581, 495, 365), (581, 489, 345, 495), (494, 344, 489, 581), (363, 493, 582, 513), (513, 582, 494, 364), (582, 490, 344, 494), (493, 343, 490, 582), (379, 467, 583, 512), (512, 583, 493, 363), (583, 491, 343, 493), (467, 357, 491, 583), (332, 509, 584, 383), (383, 584, 385, 304), (584, 512, 363, 385), (509, 379, 512, 584), (304, 385, 585, 386), (386, 585, 388, 306), (585, 513, 364, 388), (385, 363, 513, 585), (306, 388, 586, 389), (389, 586, 391, 308), (586, 514, 365, 391), (388, 364, 514, 586), (308, 391, 587, 392), (392, 587, 394, 310), (587, 515, 366, 394), (391, 365, 515, 587), (310, 394, 588, 395), (395, 588, 397, 312), (588, 516, 367, 397), (394, 366, 516, 588), (330, 508, 589, 398), (398, 589, 400, 314), (589, 517, 368, 400), (508, 378, 517, 589), (317, 404, 590, 403), (403, 590, 518, 369), (590, 406, 370, 518), (404, 318, 406, 590), (318, 407, 591, 406), (406, 591, 519, 370), (591, 409, 371, 519), (407, 320, 409, 591), (320, 410, 592, 409), (409, 592, 520, 371), (592, 412, 372, 520), (410, 322, 412, 592), (322, 413, 593, 412), (412, 593, 521, 372), (593, 415, 373, 521), (413, 324, 415, 593), (324, 416, 594, 415), (415, 594, 522, 373), (594, 418, 374, 522), (416, 326, 418, 594), (326, 419, 595, 418), (418, 595, 523, 374), (595, 421, 375, 523), (419, 328, 421, 595), (334, 424, 596, 438), (438, 596, 524, 376), (596, 403, 369, 524), (424, 317, 403, 596), (312, 397, 597, 428), (428, 597, 508, 330), (597, 525, 378, 508), (397, 367, 525, 597), (302, 382, 598, 431), (431, 598, 509, 332), (598, 526, 379, 509), (382, 362, 526, 598), (341, 434, 599, 451), (451, 599, 527, 377), (599, 438, 376, 527), (434, 334, 438, 599), (302, 447, 600, 382), (382, 600, 528, 362), (600, 451, 377, 528), (447, 341, 451, 600), (348, 473, 601, 498), (498, 601, 529, 368), (601, 470, 381, 529), (473, 360, 470, 601), (360, 474, 602, 470), (470, 602, 530, 381), (602, 469, 380, 530), (474, 359, 469, 602), (359, 479, 603, 469), (469, 603, 531, 380), (603, 505, 375, 531), (479, 355, 505, 603)])
_uv = me_cylinder.uv_layers.new(name='UVMap')
_uv.uv.foreach_set('vector', [0.7277, 0.916, 0.7006, 0.916, 0.7006, 0.989, 0.7277, 0.989, 0.7006, 0.916, 0.6646, 0.916, 0.6646, 0.989, 0.7006, 0.989, 0.7006, 0.989, 0.6646, 0.989, 0.6646, 1.0, 0.7006, 1.0, 0.7277, 0.989, 0.7006, 0.989, 0.7006, 1.0, 0.7277, 1.0, 0.6646, 0.916, 0.6247, 0.916, 0.6247, 0.989, 0.6646, 0.989, 0.6247, 0.916, 0.5833, 0.916, 0.5833, 0.989, 0.6247, 0.989, 0.6247, 0.989, 0.5833, 0.989, 0.5833, 1.0, 0.6247, 1.0, 0.6646, 0.989, 0.6247, 0.989, 0.6247, 1.0, 0.6646, 1.0, 0.5833, 0.916, 0.5417, 0.916, 0.5417, 0.989, 0.5833, 0.989, 0.5417, 0.916, 0.5, 0.916, 0.5, 0.989, 0.5417, 0.989, 0.5417, 0.989, 0.5, 0.989, 0.5, 1.0, 0.5417, 1.0, 0.5833, 0.989, 0.5417, 0.989, 0.5417, 1.0, 0.5833, 1.0, 0.5, 0.916, 0.4583, 0.916, 0.4583, 0.989, 0.5, 0.989, 0.4583, 0.916, 0.4167, 0.916, 0.4167, 0.989, 0.4583, 0.989, 0.4583, 0.989, 0.4167, 0.989, 0.4167, 1.0, 0.4583, 1.0, 0.5, 0.989, 0.4583, 0.989, 0.4583, 1.0, 0.5, 1.0, 0.4167, 0.916, 0.3751, 0.916, 0.3751, 0.989, 0.4167, 0.989, 0.3751, 0.916, 0.3341, 0.916, 0.3341, 0.989, 0.3751, 0.989, 0.3751, 0.989, 0.3341, 0.989, 0.3341, 1.0, 0.3751, 1.0, 0.4167, 0.989, 0.3751, 0.989, 0.3751, 1.0, 0.4167, 1.0, 0.267, 0.916, 0.2539, 0.916, 0.2539, 0.989, 0.267, 0.989, 0.2539, 0.916, 0.2508, 0.916, 0.2508, 0.989, 0.2539, 0.989, 0.2539, 0.989, 0.2508, 0.989, 0.2508, 1.0, 0.2539, 1.0, 0.267, 0.989, 0.2539, 0.989, 0.2539, 1.0, 0.267, 1.0, 0.4814, 0.2179, 0.471, 0.1792, 0.2496, 0.1169, 0.249, 0.2072, 0.4578, 0.13, 0.4139, 0.08608, 0.2496, 0.1169, 0.471, 0.1792, 0.37, 0.04215, 0.31, 0.02608, 0.2496, 0.1169, 0.4139, 0.08608, 0.25, 0.01, 0.19, 0.02608, 0.2496, 0.1169, 0.31, 0.02608, 0.13, 0.04215, 0.08608, 0.08608, 0.2496, 0.1169, 0.19, 0.02608, 0.04215, 0.13, 0.02756, 0.1845, 0.2496, 0.1169, 0.08608, 0.08608, 0.01655, 0.2256, 0.249, 0.2072, 0.2496, 0.1169, 0.02756, 0.1845, 0.5165, 0.2256, 0.5276, 0.1845, 0.7496, 0.1169, 0.749, 0.2072, 0.5422, 0.13, 0.5861, 0.08608, 0.7496, 0.1169, 0.5276, 0.1845, 0.63, 0.04215, 0.69, 0.02608, 0.7496, 0.1169, 0.5861, 0.08608, 0.75, 0.01, 0.81, 0.02608, 0.7496, 0.1169, 0.69, 0.02608, 0.87, 0.04215, 0.9139, 0.08608, 0.7496, 0.1169, 0.81, 0.02608, 0.9578, 0.13, 0.971, 0.1792, 0.7496, 0.1169, 0.9139, 0.08608, 0.9814, 0.2179, 0.749, 0.2072, 0.7496, 0.1169, 0.971, 0.1792, 0.75, 0.916, 0.75, 0.989, 0.7083, 0.989, 0.7083, 0.916, 0.75, 0.989, 0.75, 1.0, 0.7083, 1.0, 0.7083, 0.989, 0.7083, 0.989, 0.7083, 1.0, 0.6667, 1.0, 0.6667, 0.989, 0.7083, 0.916, 0.7083, 0.989, 0.6667, 0.989, 0.6667, 0.916, 0.6667, 0.916, 0.6667, 0.989, 0.625, 0.989, 0.625, 0.916, 0.6667, 0.989, 0.6667, 1.0, 0.625, 1.0, 0.625, 0.989, 0.625, 0.989, 0.625, 1.0, 0.5833, 1.0, 0.5833, 0.989, 0.625, 0.916, 0.625, 0.989, 0.5833, 0.989, 0.5833, 0.916, 0.5833, 0.916, 0.5833, 0.989, 0.5417, 0.989, 0.5417, 0.916, 0.5833, 0.989, 0.5833, 1.0, 0.5417, 1.0, 0.5417, 0.989, 0.5417, 0.989, 0.5417, 1.0, 0.5, 1.0, 0.5, 0.989, 0.5417, 0.916, 0.5417, 0.989, 0.5, 0.989, 0.5, 0.916, 0.5, 0.916, 0.5, 0.989, 0.4583, 0.989, 0.4583, 0.916, 0.5, 0.989, 0.5, 1.0, 0.4583, 1.0, 0.4583, 0.989, 0.4583, 0.989, 0.4583, 1.0, 0.4167, 1.0, 0.4167, 0.989, 0.4583, 0.916, 0.4583, 0.989, 0.4167, 0.989, 0.4167, 0.916, 0.4167, 0.916, 0.4167, 0.989, 0.375, 0.989, 0.375, 0.916, 0.4167, 0.989, 0.4167, 1.0, 0.375, 1.0, 0.375, 0.989, 0.375, 0.989, 0.375, 1.0, 0.3333, 1.0, 0.3333, 0.989, 0.375, 0.916, 0.375, 0.989, 0.3333, 0.989, 0.3333, 0.916, 0.3333, 0.916, 0.3333, 0.989, 0.2934, 0.989, 0.2934, 0.916, 0.3333, 0.989, 0.3333, 1.0, 0.2934, 1.0, 0.2934, 0.989, 0.2934, 0.989, 0.2934, 1.0, 0.2639, 1.0, 0.2639, 0.989, 0.2934, 0.916, 0.2934, 0.989, 0.2639, 0.989, 0.2639, 0.916, 0.4846, 0.23, 0.25, 0.2149, 0.25, 0.1202, 0.4733, 0.1875, 0.01536, 0.23, 0.02675, 0.1875, 0.25, 0.1202, 0.25, 0.2149, 0.04215, 0.13, 0.08608, 0.08608, 0.25, 0.1202, 0.02675, 0.1875, 0.13, 0.04215, 0.19, 0.02608, 0.25, 0.1202, 0.08608, 0.08608, 0.25, 0.01, 0.31, 0.02608, 0.25, 0.1202, 0.19, 0.02608, 0.37, 0.04215, 0.4139, 0.08608, 0.25, 0.1202, 0.31, 0.02608, 0.4578, 0.13, 0.4733, 0.1875, 0.25, 0.1202, 0.4139, 0.08608, 0.51, 0.25, 0.75, 0.25, 0.75, 0.122, 0.5261, 0.19, 0.99, 0.25, 0.9739, 0.19, 0.75, 0.122, 0.75, 0.25, 0.9578, 0.13, 0.9139, 0.08608, 0.75, 0.122, 0.9739, 0.19, 0.87, 0.04215, 0.81, 0.02608, 0.75, 0.122, 0.9139, 0.08608, 0.75, 0.01, 0.69, 0.02608, 0.75, 0.122, 0.81, 0.02608, 0.63, 0.04215, 0.5861, 0.08608, 0.75, 0.122, 0.69, 0.02608, 0.5422, 0.13, 0.5261, 0.19, 0.75, 0.122, 0.5861, 0.08608, 0.51, 0.25, 0.75, 0.25, 0.75, 0.25, 0.51, 0.25, 0.75, 0.25, 0.99, 0.25, 0.99, 0.25, 0.75, 0.25, 0.75, 0.25, 0.99, 0.25, 0.99, 0.25, 0.75, 0.25, 0.51, 0.25, 0.75, 0.25, 0.75, 0.25, 0.51, 0.25, 0.25, 0.5836, 0.25, 0.5107, 0.2517, 0.5107, 0.2517, 0.5836, 0.25, 0.5107, 0.25, 0.5, 0.2517, 0.5, 0.2517, 0.5107, 0.2517, 0.5107, 0.2517, 0.5, 0.2639, 0.5, 0.2639, 0.5107, 0.2517, 0.5836, 0.2517, 0.5107, 0.2639, 0.5107, 0.2639, 0.5836, 0.49, 0.25, 0.25, 0.25, 0.25, 0.2456, 0.4893, 0.2475, 0.25, 0.25, 0.01, 0.25, 0.01067, 0.2475, 0.25, 0.2456, 0.25, 0.2456, 0.01067, 0.2475, 0.01536, 0.23, 0.25, 0.2149, 0.4893, 0.2475, 0.25, 0.2456, 0.25, 0.2149, 0.4846, 0.23, 0.75, 0.916, 0.75, 0.989, 0.75, 0.989, 0.75, 0.916, 0.75, 0.989, 0.75, 1.0, 0.75, 1.0, 0.75, 0.989, 0.75, 0.989, 0.75, 1.0, 0.75, 1.0, 0.75, 0.989, 0.75, 0.916, 0.75, 0.989, 0.75, 0.989, 0.75, 0.916, 0.3341, 0.916, 0.2956, 0.916, 0.2956, 0.989, 0.3341, 0.989, 0.2956, 0.916, 0.267, 0.916, 0.267, 0.989, 0.2956, 0.989, 0.2956, 0.989, 0.267, 0.989, 0.267, 1.0, 0.2956, 1.0, 0.3341, 0.989, 0.2956, 0.989, 0.2956, 1.0, 0.3341, 1.0, 0.75, 0.916, 0.7425, 0.916, 0.7425, 0.989, 0.75, 0.989, 0.7425, 0.916, 0.7277, 0.916, 0.7277, 0.989, 0.7425, 0.989, 0.7425, 0.989, 0.7277, 0.989, 0.7277, 1.0, 0.7425, 1.0, 0.75, 0.989, 0.7425, 0.989, 0.7425, 1.0, 0.75, 1.0, 0.75, 0.916, 0.75, 0.989, 0.75, 0.989, 0.75, 0.916, 0.75, 0.989, 0.75, 1.0, 0.75, 1.0, 0.75, 0.989, 0.75, 0.989, 0.75, 1.0, 0.75, 1.0, 0.75, 0.989, 0.75, 0.916, 0.75, 0.989, 0.75, 0.989, 0.75, 0.916, 0.49, 0.25, 0.25, 0.25, 0.25, 0.25, 0.49, 0.25, 0.25, 0.25, 0.01, 0.25, 0.01, 0.25, 0.25, 0.25, 0.25, 0.25, 0.01, 0.25, 0.01, 0.25, 0.25, 0.25, 0.49, 0.25, 0.25, 0.25, 0.25, 0.25, 0.49, 0.25, 0.25, 0.5836, 0.25, 0.5107, 0.25, 0.5107, 0.25, 0.5836, 0.25, 0.5107, 0.25, 0.5, 0.25, 0.5, 0.25, 0.5107, 0.25, 0.5107, 0.25, 0.5, 0.25, 0.5, 0.25, 0.5107, 0.25, 0.5836, 0.25, 0.5107, 0.25, 0.5107, 0.25, 0.5836, 0.51, 0.25, 0.75, 0.25, 0.75, 0.25, 0.51, 0.25, 0.75, 0.25, 0.99, 0.25, 0.99, 0.25, 0.75, 0.25, 0.75, 0.25, 0.99, 0.25, 0.99, 0.25, 0.75, 0.25, 0.51, 0.25, 0.75, 0.25, 0.75, 0.25, 0.51, 0.25, 0.49, 0.25, 0.4871, 0.2392, 0.2493, 0.24, 0.25, 0.25, 0.4871, 0.2392, 0.4814, 0.2179, 0.249, 0.2072, 0.2493, 0.24, 0.2493, 0.24, 0.249, 0.2072, 0.01655, 0.2256, 0.01149, 0.2445, 0.25, 0.25, 0.2493, 0.24, 0.01149, 0.2445, 0.01, 0.25, 0.5103, 0.2489, 0.5115, 0.2443, 0.7493, 0.2398, 0.7497, 0.2479, 0.5115, 0.2443, 0.5165, 0.2256, 0.749, 0.2072, 0.7493, 0.2398, 0.7493, 0.2398, 0.749, 0.2072, 0.9814, 0.2179, 0.987, 0.2388, 0.7497, 0.2479, 0.7493, 0.2398, 0.987, 0.2388, 0.9892, 0.247, 0.5103, 0.2489, 0.7497, 0.2479, 0.75, 0.2497, 0.51, 0.2499, 0.7497, 0.2479, 0.9892, 0.247, 0.9899, 0.2496, 0.75, 0.2497, 0.75, 0.2497, 0.9899, 0.2496, 0.99, 0.25, 0.75, 0.25, 0.51, 0.2499, 0.75, 0.2497, 0.75, 0.25, 0.51, 0.25, 0.2508, 0.5836, 0.2508, 0.5107, 0.2501, 0.5107, 0.2501, 0.5836, 0.2508, 0.5107, 0.2508, 0.5, 0.2501, 0.5, 0.2501, 0.5107, 0.2501, 0.5107, 0.2501, 0.5, 0.25, 0.5, 0.25, 0.5107, 0.2501, 0.5836, 0.2501, 0.5107, 0.25, 0.5107, 0.25, 0.5836, 0.49, 0.25, 0.25, 0.25, 0.25, 0.25, 0.49, 0.25, 0.25, 0.25, 0.01, 0.25, 0.01, 0.25, 0.25, 0.25, 0.25, 0.25, 0.01, 0.25, 0.01, 0.25, 0.25, 0.25, 0.49, 0.25, 0.25, 0.25, 0.25, 0.25, 0.49, 0.25, 0.75, 0.916, 0.75, 0.989, 0.75, 0.989, 0.75, 0.916, 0.75, 0.989, 0.75, 1.0, 0.75, 1.0, 0.75, 0.989, 0.75, 0.989, 0.75, 1.0, 0.75, 1.0, 0.75, 0.989, 0.75, 0.916, 0.75, 0.989, 0.75, 0.989, 0.75, 0.916, 0.75, 0.5008, 0.75, 0.7394, 0.75, 0.7394, 0.75, 0.5008, 0.75, 0.7394, 0.75, 0.916, 0.75, 0.916, 0.75, 0.7394, 0.75, 0.7394, 0.75, 0.916, 0.75, 0.916, 0.75, 0.7394, 0.75, 0.5008, 0.75, 0.7394, 0.75, 0.7394, 0.75, 0.5008, 0.2508, 1.0, 0.2508, 0.989, 0.2501, 0.989, 0.2501, 1.0, 0.2508, 0.989, 0.2508, 0.916, 0.2501, 0.916, 0.2501, 0.989, 0.2501, 0.989, 0.2501, 0.916, 0.25, 0.916, 0.25, 0.989, 0.2501, 1.0, 0.2501, 0.989, 0.25, 0.989, 0.25, 1.0, 0.25, 1.0, 0.25, 0.989, 0.25, 0.989, 0.25, 1.0, 0.25, 0.989, 0.25, 0.916, 0.25, 0.916, 0.25, 0.989, 0.25, 0.989, 0.25, 0.916, 0.25, 0.916, 0.25, 0.989, 0.25, 1.0, 0.25, 0.989, 0.25, 0.989, 0.25, 1.0, 0.75, 0.5838, 0.75, 0.7498, 0.75, 0.7481, 0.75, 0.5767, 0.75, 0.7498, 0.75, 0.916, 0.75, 0.916, 0.75, 0.7481, 0.75, 0.7481, 0.75, 0.916, 0.75, 0.916, 0.75, 0.7411, 0.75, 0.5767, 0.75, 0.7481, 0.75, 0.7411, 0.75, 0.5006, 0.75, 0.5838, 0.7425, 0.5837, 0.7425, 0.7498, 0.75, 0.7498, 0.7425, 0.5837, 0.7277, 0.5836, 0.7277, 0.7498, 0.7425, 0.7498, 0.7425, 0.7498, 0.7277, 0.7498, 0.7277, 0.916, 0.7425, 0.916, 0.75, 0.7498, 0.7425, 0.7498, 0.7425, 0.916, 0.75, 0.916, 0.3341, 0.5836, 0.2956, 0.5836, 0.2956, 0.7498, 0.3341, 0.7498, 0.2956, 0.5836, 0.267, 0.5836, 0.267, 0.7498, 0.2956, 0.7498, 0.2956, 0.7498, 0.267, 0.7498, 0.267, 0.916, 0.2956, 0.916, 0.3341, 0.7498, 0.2956, 0.7498, 0.2956, 0.916, 0.3341, 0.916, 0.75, 0.5006, 0.75, 0.7411, 0.75, 0.7394, 0.75, 0.5008, 0.75, 0.7411, 0.75, 0.916, 0.75, 0.916, 0.75, 0.7394, 0.75, 0.7394, 0.75, 0.916, 0.75, 0.916, 0.75, 0.7394, 0.75, 0.5008, 0.75, 0.7394, 0.75, 0.7394, 0.75, 0.5008, 0.25, 1.0, 0.25, 0.989, 0.2517, 0.989, 0.2517, 1.0, 0.25, 0.989, 0.25, 0.916, 0.2517, 0.916, 0.2517, 0.989, 0.2517, 0.989, 0.2517, 0.916, 0.2639, 0.916, 0.2639, 0.989, 0.2517, 1.0, 0.2517, 0.989, 0.2639, 0.989, 0.2639, 1.0, 0.3333, 0.5836, 0.3333, 0.7498, 0.2934, 0.7498, 0.2934, 0.5836, 0.3333, 0.7498, 0.3333, 0.916, 0.2934, 0.916, 0.2934, 0.7498, 0.2934, 0.7498, 0.2934, 0.916, 0.2639, 0.916, 0.2639, 0.7498, 0.2934, 0.5836, 0.2934, 0.7498, 0.2639, 0.7498, 0.2639, 0.5836, 0.4167, 0.5836, 0.4167, 0.7498, 0.375, 0.7498, 0.375, 0.5836, 0.4167, 0.7498, 0.4167, 0.916, 0.375, 0.916, 0.375, 0.7498, 0.375, 0.7498, 0.375, 0.916, 0.3333, 0.916, 0.3333, 0.7498, 0.375, 0.5836, 0.375, 0.7498, 0.3333, 0.7498, 0.3333, 0.5836, 0.5, 0.5836, 0.5, 0.7498, 0.4583, 0.7498, 0.4583, 0.5836, 0.5, 0.7498, 0.5, 0.916, 0.4583, 0.916, 0.4583, 0.7498, 0.4583, 0.7498, 0.4583, 0.916, 0.4167, 0.916, 0.4167, 0.7498, 0.4583, 0.5836, 0.4583, 0.7498, 0.4167, 0.7498, 0.4167, 0.5836, 0.5833, 0.5836, 0.5833, 0.7498, 0.5417, 0.7498, 0.5417, 0.5836, 0.5833, 0.7498, 0.5833, 0.916, 0.5417, 0.916, 0.5417, 0.7498, 0.5417, 0.7498, 0.5417, 0.916, 0.5, 0.916, 0.5, 0.7498, 0.5417, 0.5836, 0.5417, 0.7498, 0.5, 0.7498, 0.5, 0.5836, 0.6667, 0.5836, 0.6667, 0.7498, 0.625, 0.7498, 0.625, 0.5836, 0.6667, 0.7498, 0.6667, 0.916, 0.625, 0.916, 0.625, 0.7498, 0.625, 0.7498, 0.625, 0.916, 0.5833, 0.916, 0.5833, 0.7498, 0.625, 0.5836, 0.625, 0.7498, 0.5833, 0.7498, 0.5833, 0.5836, 0.75, 0.5838, 0.75, 0.7498, 0.7083, 0.7498, 0.708, 0.5837, 0.75, 0.7498, 0.75, 0.916, 0.7083, 0.916, 0.7083, 0.7498, 0.7083, 0.7498, 0.7083, 0.916, 0.6667, 0.916, 0.6667, 0.7498, 0.708, 0.5837, 0.7083, 0.7498, 0.6667, 0.7498, 0.6667, 0.5836, 0.267, 0.5836, 0.2539, 0.5836, 0.2539, 0.7498, 0.267, 0.7498, 0.2539, 0.5836, 0.2508, 0.5836, 0.2508, 0.7498, 0.2539, 0.7498, 0.2539, 0.7498, 0.2508, 0.7498, 0.2508, 0.916, 0.2539, 0.916, 0.267, 0.7498, 0.2539, 0.7498, 0.2539, 0.916, 0.267, 0.916, 0.4167, 0.5836, 0.3751, 0.5836, 0.3751, 0.7498, 0.4167, 0.7498, 0.3751, 0.5836, 0.3341, 0.5836, 0.3341, 0.7498, 0.3751, 0.7498, 0.3751, 0.7498, 0.3341, 0.7498, 0.3341, 0.916, 0.3751, 0.916, 0.4167, 0.7498, 0.3751, 0.7498, 0.3751, 0.916, 0.4167, 0.916, 0.5, 0.5836, 0.4583, 0.5836, 0.4583, 0.7498, 0.5, 0.7498, 0.4583, 0.5836, 0.4167, 0.5836, 0.4167, 0.7498, 0.4583, 0.7498, 0.4583, 0.7498, 0.4167, 0.7498, 0.4167, 0.916, 0.4583, 0.916, 0.5, 0.7498, 0.4583, 0.7498, 0.4583, 0.916, 0.5, 0.916, 0.5833, 0.5836, 0.5417, 0.5836, 0.5417, 0.7498, 0.5833, 0.7498, 0.5417, 0.5836, 0.5, 0.5836, 0.5, 0.7498, 0.5417, 0.7498, 0.5417, 0.7498, 0.5, 0.7498, 0.5, 0.916, 0.5417, 0.916, 0.5833, 0.7498, 0.5417, 0.7498, 0.5417, 0.916, 0.5833, 0.916, 0.6646, 0.5836, 0.6247, 0.5836, 0.6247, 0.7498, 0.6646, 0.7498, 0.6247, 0.5836, 0.5833, 0.5836, 0.5833, 0.7498, 0.6247, 0.7498, 0.6247, 0.7498, 0.5833, 0.7498, 0.5833, 0.916, 0.6247, 0.916, 0.6646, 0.7498, 0.6247, 0.7498, 0.6247, 0.916, 0.6646, 0.916, 0.7277, 0.5836, 0.7006, 0.5836, 0.7006, 0.7498, 0.7277, 0.7498, 0.7006, 0.5836, 0.6646, 0.5836, 0.6646, 0.7498, 0.7006, 0.7498, 0.7006, 0.7498, 0.6646, 0.7498, 0.6646, 0.916, 0.7006, 0.916, 0.7277, 0.7498, 0.7006, 0.7498, 0.7006, 0.916, 0.7277, 0.916, 0.7277, 0.5, 0.7006, 0.5, 0.7006, 0.5107, 0.7277, 0.5107, 0.7006, 0.5, 0.6646, 0.5, 0.6646, 0.5107, 0.7006, 0.5107, 0.7006, 0.5107, 0.6646, 0.5107, 0.6646, 0.5836, 0.7006, 0.5836, 0.7277, 0.5107, 0.7006, 0.5107, 0.7006, 0.5836, 0.7277, 0.5836, 0.6646, 0.5, 0.6247, 0.5, 0.6247, 0.5107, 0.6646, 0.5107, 0.6247, 0.5, 0.5833, 0.5, 0.5833, 0.5107, 0.6247, 0.5107, 0.6247, 0.5107, 0.5833, 0.5107, 0.5833, 0.5836, 0.6247, 0.5836, 0.6646, 0.5107, 0.6247, 0.5107, 0.6247, 0.5836, 0.6646, 0.5836, 0.5833, 0.5, 0.5417, 0.5, 0.5417, 0.5107, 0.5833, 0.5107, 0.5417, 0.5, 0.5, 0.5, 0.5, 0.5107, 0.5417, 0.5107, 0.5417, 0.5107, 0.5, 0.5107, 0.5, 0.5836, 0.5417, 0.5836, 0.5833, 0.5107, 0.5417, 0.5107, 0.5417, 0.5836, 0.5833, 0.5836, 0.5, 0.5, 0.4583, 0.5, 0.4583, 0.5107, 0.5, 0.5107, 0.4583, 0.5, 0.4167, 0.5, 0.4167, 0.5107, 0.4583, 0.5107, 0.4583, 0.5107, 0.4167, 0.5107, 0.4167, 0.5836, 0.4583, 0.5836, 0.5, 0.5107, 0.4583, 0.5107, 0.4583, 0.5836, 0.5, 0.5836, 0.4167, 0.5, 0.3751, 0.5, 0.3751, 0.5107, 0.4167, 0.5107, 0.3751, 0.5, 0.3341, 0.5, 0.3341, 0.5107, 0.3751, 0.5107, 0.3751, 0.5107, 0.3341, 0.5107, 0.3341, 0.5836, 0.3751, 0.5836, 0.4167, 0.5107, 0.3751, 0.5107, 0.3751, 0.5836, 0.4167, 0.5836, 0.267, 0.5, 0.2539, 0.5, 0.2539, 0.5107, 0.267, 0.5107, 0.2539, 0.5, 0.2508, 0.5, 0.2508, 0.5107, 0.2539, 0.5107, 0.2539, 0.5107, 0.2508, 0.5107, 0.2508, 0.5836, 0.2539, 0.5836, 0.267, 0.5107, 0.2539, 0.5107, 0.2539, 0.5836, 0.267, 0.5836, 0.7361, 0.5, 0.7373, 0.509, 0.7069, 0.5108, 0.7066, 0.5, 0.7373, 0.509, 0.75, 0.5838, 0.708, 0.5837, 0.7069, 0.5108, 0.7069, 0.5108, 0.708, 0.5837, 0.6667, 0.5836, 0.6667, 0.5107, 0.7066, 0.5, 0.7069, 0.5108, 0.6667, 0.5107, 0.6667, 0.5, 0.6667, 0.5, 0.6667, 0.5107, 0.625, 0.5107, 0.625, 0.5, 0.6667, 0.5107, 0.6667, 0.5836, 0.625, 0.5836, 0.625, 0.5107, 0.625, 0.5107, 0.625, 0.5836, 0.5833, 0.5836, 0.5833, 0.5107, 0.625, 0.5, 0.625, 0.5107, 0.5833, 0.5107, 0.5833, 0.5, 0.5833, 0.5, 0.5833, 0.5107, 0.5417, 0.5107, 0.5417, 0.5, 0.5833, 0.5107, 0.5833, 0.5836, 0.5417, 0.5836, 0.5417, 0.5107, 0.5417, 0.5107, 0.5417, 0.5836, 0.5, 0.5836, 0.5, 0.5107, 0.5417, 0.5, 0.5417, 0.5107, 0.5, 0.5107, 0.5, 0.5, 0.5, 0.5, 0.5, 0.5107, 0.4583, 0.5107, 0.4583, 0.5, 0.5, 0.5107, 0.5, 0.5836, 0.4583, 0.5836, 0.4583, 0.5107, 0.4583, 0.5107, 0.4583, 0.5836, 0.4167, 0.5836, 0.4167, 0.5107, 0.4583, 0.5, 0.4583, 0.5107, 0.4167, 0.5107, 0.4167, 0.5, 0.4167, 0.5, 0.4167, 0.5107, 0.375, 0.5107, 0.375, 0.5, 0.4167, 0.5107, 0.4167, 0.5836, 0.375, 0.5836, 0.375, 0.5107, 0.375, 0.5107, 0.375, 0.5836, 0.3333, 0.5836, 0.3333, 0.5107, 0.375, 0.5, 0.375, 0.5107, 0.3333, 0.5107, 0.3333, 0.5, 0.3333, 0.5, 0.3333, 0.5107, 0.2934, 0.5107, 0.2934, 0.5, 0.3333, 0.5107, 0.3333, 0.5836, 0.2934, 0.5836, 0.2934, 0.5107, 0.2934, 0.5107, 0.2934, 0.5836, 0.2639, 0.5836, 0.2639, 0.5107, 0.2934, 0.5, 0.2934, 0.5107, 0.2639, 0.5107, 0.2639, 0.5, 0.75, 0.5, 0.75, 0.5004, 0.7486, 0.5021, 0.7483, 0.5, 0.75, 0.5004, 0.75, 0.5008, 0.75, 0.5112, 0.7486, 0.5021, 0.7486, 0.5021, 0.75, 0.5112, 0.75, 0.5838, 0.7373, 0.509, 0.7483, 0.5, 0.7486, 0.5021, 0.7373, 0.509, 0.7361, 0.5, 0.3341, 0.5, 0.2956, 0.5, 0.2956, 0.5107, 0.3341, 0.5107, 0.2956, 0.5, 0.267, 0.5, 0.267, 0.5107, 0.2956, 0.5107, 0.2956, 0.5107, 0.267, 0.5107, 0.267, 0.5836, 0.2956, 0.5836, 0.3341, 0.5107, 0.2956, 0.5107, 0.2956, 0.5836, 0.3341, 0.5836, 0.7479, 0.5, 0.7422, 0.5, 0.7423, 0.5108, 0.7481, 0.509, 0.7422, 0.5, 0.7277, 0.5, 0.7277, 0.5107, 0.7423, 0.5108, 0.7423, 0.5108, 0.7277, 0.5107, 0.7277, 0.5836, 0.7425, 0.5837, 0.7481, 0.509, 0.7423, 0.5108, 0.7425, 0.5837, 0.75, 0.5838, 0.75, 0.5, 0.75, 0.509, 0.75, 0.509, 0.75, 0.5, 0.75, 0.509, 0.75, 0.5838, 0.75, 0.5767, 0.75, 0.509, 0.75, 0.509, 0.75, 0.5767, 0.75, 0.5006, 0.75, 0.5004, 0.75, 0.5, 0.75, 0.509, 0.75, 0.5004, 0.75, 0.5, 0.7479, 0.5, 0.7481, 0.509, 0.7498, 0.5038, 0.7497, 0.5, 0.7481, 0.509, 0.75, 0.5838, 0.75, 0.5215, 0.7498, 0.5038, 0.7498, 0.5038, 0.75, 0.5215, 0.75, 0.5838, 0.75, 0.509, 0.7497, 0.5, 0.7498, 0.5038, 0.75, 0.509, 0.75, 0.5, 0.2508, 0.916, 0.2508, 0.7498, 0.2501, 0.7498, 0.2501, 0.916, 0.2508, 0.7498, 0.2508, 0.5836, 0.2501, 0.5836, 0.2501, 0.7498, 0.2501, 0.7498, 0.2501, 0.5836, 0.25, 0.5836, 0.25, 0.7498, 0.2501, 0.916, 0.2501, 0.7498, 0.25, 0.7498, 0.25, 0.916, 0.25, 0.916, 0.25, 0.7498, 0.25, 0.7498, 0.25, 0.916, 0.25, 0.7498, 0.25, 0.5836, 0.25, 0.5836, 0.25, 0.7498, 0.25, 0.7498, 0.25, 0.5836, 0.25, 0.5836, 0.25, 0.7498, 0.25, 0.916, 0.25, 0.7498, 0.25, 0.7498, 0.25, 0.916, 0.25, 0.916, 0.25, 0.7498, 0.2517, 0.7498, 0.2517, 0.916, 0.25, 0.7498, 0.25, 0.5836, 0.2517, 0.5836, 0.2517, 0.7498, 0.2517, 0.7498, 0.2517, 0.5836, 0.2639, 0.5836, 0.2639, 0.7498, 0.2517, 0.916, 0.2517, 0.7498, 0.2639, 0.7498, 0.2639, 0.916, 0.7277, 0.916, 0.7277, 0.989, 0.7006, 0.989, 0.7006, 0.916, 0.7006, 0.916, 0.7006, 0.989, 0.6646, 0.989, 0.6646, 0.916, 0.7006, 0.989, 0.7006, 1.0, 0.6646, 1.0, 0.6646, 0.989, 0.7277, 0.989, 0.7277, 1.0, 0.7006, 1.0, 0.7006, 0.989, 0.6646, 0.916, 0.6646, 0.989, 0.6247, 0.989, 0.6247, 0.916, 0.6247, 0.916, 0.6247, 0.989, 0.5833, 0.989, 0.5833, 0.916, 0.6247, 0.989, 0.6247, 1.0, 0.5833, 1.0, 0.5833, 0.989, 0.6646, 0.989, 0.6646, 1.0, 0.6247, 1.0, 0.6247, 0.989, 0.5833, 0.916, 0.5833, 0.989, 0.5417, 0.989, 0.5417, 0.916, 0.5417, 0.916, 0.5417, 0.989, 0.5, 0.989, 0.5, 0.916, 0.5417, 0.989, 0.5417, 1.0, 0.5, 1.0, 0.5, 0.989, 0.5833, 0.989, 0.5833, 1.0, 0.5417, 1.0, 0.5417, 0.989, 0.5, 0.916, 0.5, 0.989, 0.4583, 0.989, 0.4583, 0.916, 0.4583, 0.916, 0.4583, 0.989, 0.4167, 0.989, 0.4167, 0.916, 0.4583, 0.989, 0.4583, 1.0, 0.4167, 1.0, 0.4167, 0.989, 0.5, 0.989, 0.5, 1.0, 0.4583, 1.0, 0.4583, 0.989, 0.4167, 0.916, 0.4167, 0.989, 0.3751, 0.989, 0.3751, 0.916, 0.3751, 0.916, 0.3751, 0.989, 0.3341, 0.989, 0.3341, 0.916, 0.3751, 0.989, 0.3751, 1.0, 0.3341, 1.0, 0.3341, 0.989, 0.4167, 0.989, 0.4167, 1.0, 0.3751, 1.0, 0.3751, 0.989, 0.267, 0.916, 0.267, 0.989, 0.2539, 0.989, 0.2539, 0.916, 0.2539, 0.916, 0.2539, 0.989, 0.2508, 0.989, 0.2508, 0.916, 0.2539, 0.989, 0.2539, 1.0, 0.2508, 1.0, 0.2508, 0.989, 0.267, 0.989, 0.267, 1.0, 0.2539, 1.0, 0.2539, 0.989, 0.4814, 0.2179, 0.249, 0.2072, 0.2496, 0.1169, 0.471, 0.1792, 0.4578, 0.13, 0.471, 0.1792, 0.2496, 0.1169, 0.4139, 0.08608, 0.37, 0.04215, 0.4139, 0.08608, 0.2496, 0.1169, 0.31, 0.02608, 0.25, 0.01, 0.31, 0.02608, 0.2496, 0.1169, 0.19, 0.02608, 0.13, 0.04215, 0.19, 0.02608, 0.2496, 0.1169, 0.08608, 0.08608, 0.04215, 0.13, 0.08608, 0.08608, 0.2496, 0.1169, 0.02756, 0.1845, 0.01655, 0.2256, 0.02756, 0.1845, 0.2496, 0.1169, 0.249, 0.2072, 0.5165, 0.2256, 0.749, 0.2072, 0.7496, 0.1169, 0.5276, 0.1845, 0.5422, 0.13, 0.5276, 0.1845, 0.7496, 0.1169, 0.5861, 0.08608, 0.63, 0.04215, 0.5861, 0.08608, 0.7496, 0.1169, 0.69, 0.02608, 0.75, 0.01, 0.69, 0.02608, 0.7496, 0.1169, 0.81, 0.02608, 0.87, 0.04215, 0.81, 0.02608, 0.7496, 0.1169, 0.9139, 0.08608, 0.9578, 0.13, 0.9139, 0.08608, 0.7496, 0.1169, 0.971, 0.1792, 0.9814, 0.2179, 0.971, 0.1792, 0.7496, 0.1169, 0.749, 0.2072, 0.75, 0.916, 0.7083, 0.916, 0.7083, 0.989, 0.75, 0.989, 0.75, 0.989, 0.7083, 0.989, 0.7083, 1.0, 0.75, 1.0, 0.7083, 0.989, 0.6667, 0.989, 0.6667, 1.0, 0.7083, 1.0, 0.7083, 0.916, 0.6667, 0.916, 0.6667, 0.989, 0.7083, 0.989, 0.6667, 0.916, 0.625, 0.916, 0.625, 0.989, 0.6667, 0.989, 0.6667, 0.989, 0.625, 0.989, 0.625, 1.0, 0.6667, 1.0, 0.625, 0.989, 0.5833, 0.989, 0.5833, 1.0, 0.625, 1.0, 0.625, 0.916, 0.5833, 0.916, 0.5833, 0.989, 0.625, 0.989, 0.5833, 0.916, 0.5417, 0.916, 0.5417, 0.989, 0.5833, 0.989, 0.5833, 0.989, 0.5417, 0.989, 0.5417, 1.0, 0.5833, 1.0, 0.5417, 0.989, 0.5, 0.989, 0.5, 1.0, 0.5417, 1.0, 0.5417, 0.916, 0.5, 0.916, 0.5, 0.989, 0.5417, 0.989, 0.5, 0.916, 0.4583, 0.916, 0.4583, 0.989, 0.5, 0.989, 0.5, 0.989, 0.4583, 0.989, 0.4583, 1.0, 0.5, 1.0, 0.4583, 0.989, 0.4167, 0.989, 0.4167, 1.0, 0.4583, 1.0, 0.4583, 0.916, 0.4167, 0.916, 0.4167, 0.989, 0.4583, 0.989, 0.4167, 0.916, 0.375, 0.916, 0.375, 0.989, 0.4167, 0.989, 0.4167, 0.989, 0.375, 0.989, 0.375, 1.0, 0.4167, 1.0, 0.375, 0.989, 0.3333, 0.989, 0.3333, 1.0, 0.375, 1.0, 0.375, 0.916, 0.3333, 0.916, 0.3333, 0.989, 0.375, 0.989, 0.3333, 0.916, 0.2934, 0.916, 0.2934, 0.989, 0.3333, 0.989, 0.3333, 0.989, 0.2934, 0.989, 0.2934, 1.0, 0.3333, 1.0, 0.2934, 0.989, 0.2639, 0.989, 0.2639, 1.0, 0.2934, 1.0, 0.2934, 0.916, 0.2639, 0.916, 0.2639, 0.989, 0.2934, 0.989, 0.4846, 0.23, 0.4733, 0.1875, 0.25, 0.1202, 0.25, 0.2149, 0.01536, 0.23, 0.25, 0.2149, 0.25, 0.1202, 0.02675, 0.1875, 0.04215, 0.13, 0.02675, 0.1875, 0.25, 0.1202, 0.08608, 0.08608, 0.13, 0.04215, 0.08608, 0.08608, 0.25, 0.1202, 0.19, 0.02608, 0.25, 0.01, 0.19, 0.02608, 0.25, 0.1202, 0.31, 0.02608, 0.37, 0.04215, 0.31, 0.02608, 0.25, 0.1202, 0.4139, 0.08608, 0.4578, 0.13, 0.4139, 0.08608, 0.25, 0.1202, 0.4733, 0.1875, 0.51, 0.25, 0.5261, 0.19, 0.75, 0.122, 0.75, 0.25, 0.99, 0.25, 0.75, 0.25, 0.75, 0.122, 0.9739, 0.19, 0.9578, 0.13, 0.9739, 0.19, 0.75, 0.122, 0.9139, 0.08608, 0.87, 0.04215, 0.9139, 0.08608, 0.75, 0.122, 0.81, 0.02608, 0.75, 0.01, 0.81, 0.02608, 0.75, 0.122, 0.69, 0.02608, 0.63, 0.04215, 0.69, 0.02608, 0.75, 0.122, 0.5861, 0.08608, 0.5422, 0.13, 0.5861, 0.08608, 0.75, 0.122, 0.5261, 0.19, 0.51, 0.25, 0.51, 0.25, 0.75, 0.25, 0.75, 0.25, 0.75, 0.25, 0.75, 0.25, 0.99, 0.25, 0.99, 0.25, 0.75, 0.25, 0.75, 0.25, 0.99, 0.25, 0.99, 0.25, 0.51, 0.25, 0.51, 0.25, 0.75, 0.25, 0.75, 0.25, 0.25, 0.5836, 0.2517, 0.5836, 0.2517, 0.5107, 0.25, 0.5107, 0.25, 0.5107, 0.2517, 0.5107, 0.2517, 0.5, 0.25, 0.5, 0.2517, 0.5107, 0.2639, 0.5107, 0.2639, 0.5, 0.2517, 0.5, 0.2517, 0.5836, 0.2639, 0.5836, 0.2639, 0.5107, 0.2517, 0.5107, 0.49, 0.25, 0.4893, 0.2475, 0.25, 0.2456, 0.25, 0.25, 0.25, 0.25, 0.25, 0.2456, 0.01067, 0.2475, 0.01, 0.25, 0.25, 0.2456, 0.25, 0.2149, 0.01536, 0.23, 0.01067, 0.2475, 0.4893, 0.2475, 0.4846, 0.23, 0.25, 0.2149, 0.25, 0.2456, 0.75, 0.916, 0.75, 0.916, 0.75, 0.989, 0.75, 0.989, 0.75, 0.989, 0.75, 0.989, 0.75, 1.0, 0.75, 1.0, 0.75, 0.989, 0.75, 0.989, 0.75, 1.0, 0.75, 1.0, 0.75, 0.916, 0.75, 0.916, 0.75, 0.989, 0.75, 0.989, 0.3341, 0.916, 0.3341, 0.989, 0.2956, 0.989, 0.2956, 0.916, 0.2956, 0.916, 0.2956, 0.989, 0.267, 0.989, 0.267, 0.916, 0.2956, 0.989, 0.2956, 1.0, 0.267, 1.0, 0.267, 0.989, 0.3341, 0.989, 0.3341, 1.0, 0.2956, 1.0, 0.2956, 0.989, 0.75, 0.916, 0.75, 0.989, 0.7425, 0.989, 0.7425, 0.916, 0.7425, 0.916, 0.7425, 0.989, 0.7277, 0.989, 0.7277, 0.916, 0.7425, 0.989, 0.7425, 1.0, 0.7277, 1.0, 0.7277, 0.989, 0.75, 0.989, 0.75, 1.0, 0.7425, 1.0, 0.7425, 0.989, 0.75, 0.916, 0.75, 0.916, 0.75, 0.989, 0.75, 0.989, 0.75, 0.989, 0.75, 0.989, 0.75, 1.0, 0.75, 1.0, 0.75, 0.989, 0.75, 0.989, 0.75, 1.0, 0.75, 1.0, 0.75, 0.916, 0.75, 0.916, 0.75, 0.989, 0.75, 0.989, 0.49, 0.25, 0.49, 0.25, 0.25, 0.25, 0.25, 0.25, 0.25, 0.25, 0.25, 0.25, 0.01, 0.25, 0.01, 0.25, 0.25, 0.25, 0.25, 0.25, 0.01, 0.25, 0.01, 0.25, 0.49, 0.25, 0.49, 0.25, 0.25, 0.25, 0.25, 0.25, 0.25, 0.5836, 0.25, 0.5836, 0.25, 0.5107, 0.25, 0.5107, 0.25, 0.5107, 0.25, 0.5107, 0.25, 0.5, 0.25, 0.5, 0.25, 0.5107, 0.25, 0.5107, 0.25, 0.5, 0.25, 0.5, 0.25, 0.5836, 0.25, 0.5836, 0.25, 0.5107, 0.25, 0.5107, 0.51, 0.25, 0.51, 0.25, 0.75, 0.25, 0.75, 0.25, 0.75, 0.25, 0.75, 0.25, 0.99, 0.25, 0.99, 0.25, 0.75, 0.25, 0.75, 0.25, 0.99, 0.25, 0.99, 0.25, 0.51, 0.25, 0.51, 0.25, 0.75, 0.25, 0.75, 0.25, 0.49, 0.25, 0.25, 0.25, 0.2493, 0.24, 0.4871, 0.2392, 0.4871, 0.2392, 0.2493, 0.24, 0.249, 0.2072, 0.4814, 0.2179, 0.2493, 0.24, 0.01149, 0.2445, 0.01655, 0.2256, 0.249, 0.2072, 0.25, 0.25, 0.01, 0.25, 0.01149, 0.2445, 0.2493, 0.24, 0.5103, 0.2489, 0.7497, 0.2479, 0.7493, 0.2398, 0.5115, 0.2443, 0.5115, 0.2443, 0.7493, 0.2398, 0.749, 0.2072, 0.5165, 0.2256, 0.7493, 0.2398, 0.987, 0.2388, 0.9814, 0.2179, 0.749, 0.2072, 0.7497, 0.2479, 0.9892, 0.247, 0.987, 0.2388, 0.7493, 0.2398, 0.5103, 0.2489, 0.51, 0.2499, 0.75, 0.2497, 0.7497, 0.2479, 0.7497, 0.2479, 0.75, 0.2497, 0.9899, 0.2496, 0.9892, 0.247, 0.75, 0.2497, 0.75, 0.25, 0.99, 0.25, 0.9899, 0.2496, 0.51, 0.2499, 0.51, 0.25, 0.75, 0.25, 0.75, 0.2497, 0.2508, 0.5836, 0.2501, 0.5836, 0.2501, 0.5107, 0.2508, 0.5107, 0.2508, 0.5107, 0.2501, 0.5107, 0.2501, 0.5, 0.2508, 0.5, 0.2501, 0.5107, 0.25, 0.5107, 0.25, 0.5, 0.2501, 0.5, 0.2501, 0.5836, 0.25, 0.5836, 0.25, 0.5107, 0.2501, 0.5107, 0.49, 0.25, 0.49, 0.25, 0.25, 0.25, 0.25, 0.25, 0.25, 0.25, 0.25, 0.25, 0.01, 0.25, 0.01, 0.25, 0.25, 0.25, 0.25, 0.25, 0.01, 0.25, 0.01, 0.25, 0.49, 0.25, 0.49, 0.25, 0.25, 0.25, 0.25, 0.25, 0.75, 0.916, 0.75, 0.916, 0.75, 0.989, 0.75, 0.989, 0.75, 0.989, 0.75, 0.989, 0.75, 1.0, 0.75, 1.0, 0.75, 0.989, 0.75, 0.989, 0.75, 1.0, 0.75, 1.0, 0.75, 0.916, 0.75, 0.916, 0.75, 0.989, 0.75, 0.989, 0.75, 0.5008, 0.75, 0.5008, 0.75, 0.7394, 0.75, 0.7394, 0.75, 0.7394, 0.75, 0.7394, 0.75, 0.916, 0.75, 0.916, 0.75, 0.7394, 0.75, 0.7394, 0.75, 0.916, 0.75, 0.916, 0.75, 0.5008, 0.75, 0.5008, 0.75, 0.7394, 0.75, 0.7394, 0.2508, 1.0, 0.2501, 1.0, 0.2501, 0.989, 0.2508, 0.989, 0.2508, 0.989, 0.2501, 0.989, 0.2501, 0.916, 0.2508, 0.916, 0.2501, 0.989, 0.25, 0.989, 0.25, 0.916, 0.2501, 0.916, 0.2501, 1.0, 0.25, 1.0, 0.25, 0.989, 0.2501, 0.989, 0.25, 1.0, 0.25, 1.0, 0.25, 0.989, 0.25, 0.989, 0.25, 0.989, 0.25, 0.989, 0.25, 0.916, 0.25, 0.916, 0.25, 0.989, 0.25, 0.989, 0.25, 0.916, 0.25, 0.916, 0.25, 1.0, 0.25, 1.0, 0.25, 0.989, 0.25, 0.989, 0.75, 0.5838, 0.75, 0.5767, 0.75, 0.7481, 0.75, 0.7498, 0.75, 0.7498, 0.75, 0.7481, 0.75, 0.916, 0.75, 0.916, 0.75, 0.7481, 0.75, 0.7411, 0.75, 0.916, 0.75, 0.916, 0.75, 0.5767, 0.75, 0.5006, 0.75, 0.7411, 0.75, 0.7481, 0.75, 0.5838, 0.75, 0.7498, 0.7425, 0.7498, 0.7425, 0.5837, 0.7425, 0.5837, 0.7425, 0.7498, 0.7277, 0.7498, 0.7277, 0.5836, 0.7425, 0.7498, 0.7425, 0.916, 0.7277, 0.916, 0.7277, 0.7498, 0.75, 0.7498, 0.75, 0.916, 0.7425, 0.916, 0.7425, 0.7498, 0.3341, 0.5836, 0.3341, 0.7498, 0.2956, 0.7498, 0.2956, 0.5836, 0.2956, 0.5836, 0.2956, 0.7498, 0.267, 0.7498, 0.267, 0.5836, 0.2956, 0.7498, 0.2956, 0.916, 0.267, 0.916, 0.267, 0.7498, 0.3341, 0.7498, 0.3341, 0.916, 0.2956, 0.916, 0.2956, 0.7498, 0.75, 0.5006, 0.75, 0.5008, 0.75, 0.7394, 0.75, 0.7411, 0.75, 0.7411, 0.75, 0.7394, 0.75, 0.916, 0.75, 0.916, 0.75, 0.7394, 0.75, 0.7394, 0.75, 0.916, 0.75, 0.916, 0.75, 0.5008, 0.75, 0.5008, 0.75, 0.7394, 0.75, 0.7394, 0.25, 1.0, 0.2517, 1.0, 0.2517, 0.989, 0.25, 0.989, 0.25, 0.989, 0.2517, 0.989, 0.2517, 0.916, 0.25, 0.916, 0.2517, 0.989, 0.2639, 0.989, 0.2639, 0.916, 0.2517, 0.916, 0.2517, 1.0, 0.2639, 1.0, 0.2639, 0.989, 0.2517, 0.989, 0.3333, 0.5836, 0.2934, 0.5836, 0.2934, 0.7498, 0.3333, 0.7498, 0.3333, 0.7498, 0.2934, 0.7498, 0.2934, 0.916, 0.3333, 0.916, 0.2934, 0.7498, 0.2639, 0.7498, 0.2639, 0.916, 0.2934, 0.916, 0.2934, 0.5836, 0.2639, 0.5836, 0.2639, 0.7498, 0.2934, 0.7498, 0.4167, 0.5836, 0.375, 0.5836, 0.375, 0.7498, 0.4167, 0.7498, 0.4167, 0.7498, 0.375, 0.7498, 0.375, 0.916, 0.4167, 0.916, 0.375, 0.7498, 0.3333, 0.7498, 0.3333, 0.916, 0.375, 0.916, 0.375, 0.5836, 0.3333, 0.5836, 0.3333, 0.7498, 0.375, 0.7498, 0.5, 0.5836, 0.4583, 0.5836, 0.4583, 0.7498, 0.5, 0.7498, 0.5, 0.7498, 0.4583, 0.7498, 0.4583, 0.916, 0.5, 0.916, 0.4583, 0.7498, 0.4167, 0.7498, 0.4167, 0.916, 0.4583, 0.916, 0.4583, 0.5836, 0.4167, 0.5836, 0.4167, 0.7498, 0.4583, 0.7498, 0.5833, 0.5836, 0.5417, 0.5836, 0.5417, 0.7498, 0.5833, 0.7498, 0.5833, 0.7498, 0.5417, 0.7498, 0.5417, 0.916, 0.5833, 0.916, 0.5417, 0.7498, 0.5, 0.7498, 0.5, 0.916, 0.5417, 0.916, 0.5417, 0.5836, 0.5, 0.5836, 0.5, 0.7498, 0.5417, 0.7498, 0.6667, 0.5836, 0.625, 0.5836, 0.625, 0.7498, 0.6667, 0.7498, 0.6667, 0.7498, 0.625, 0.7498, 0.625, 0.916, 0.6667, 0.916, 0.625, 0.7498, 0.5833, 0.7498, 0.5833, 0.916, 0.625, 0.916, 0.625, 0.5836, 0.5833, 0.5836, 0.5833, 0.7498, 0.625, 0.7498, 0.75, 0.5838, 0.708, 0.5837, 0.7083, 0.7498, 0.75, 0.7498, 0.75, 0.7498, 0.7083, 0.7498, 0.7083, 0.916, 0.75, 0.916, 0.7083, 0.7498, 0.6667, 0.7498, 0.6667, 0.916, 0.7083, 0.916, 0.708, 0.5837, 0.6667, 0.5836, 0.6667, 0.7498, 0.7083, 0.7498, 0.267, 0.5836, 0.267, 0.7498, 0.2539, 0.7498, 0.2539, 0.5836, 0.2539, 0.5836, 0.2539, 0.7498, 0.2508, 0.7498, 0.2508, 0.5836, 0.2539, 0.7498, 0.2539, 0.916, 0.2508, 0.916, 0.2508, 0.7498, 0.267, 0.7498, 0.267, 0.916, 0.2539, 0.916, 0.2539, 0.7498, 0.4167, 0.5836, 0.4167, 0.7498, 0.3751, 0.7498, 0.3751, 0.5836, 0.3751, 0.5836, 0.3751, 0.7498, 0.3341, 0.7498, 0.3341, 0.5836, 0.3751, 0.7498, 0.3751, 0.916, 0.3341, 0.916, 0.3341, 0.7498, 0.4167, 0.7498, 0.4167, 0.916, 0.3751, 0.916, 0.3751, 0.7498, 0.5, 0.5836, 0.5, 0.7498, 0.4583, 0.7498, 0.4583, 0.5836, 0.4583, 0.5836, 0.4583, 0.7498, 0.4167, 0.7498, 0.4167, 0.5836, 0.4583, 0.7498, 0.4583, 0.916, 0.4167, 0.916, 0.4167, 0.7498, 0.5, 0.7498, 0.5, 0.916, 0.4583, 0.916, 0.4583, 0.7498, 0.5833, 0.5836, 0.5833, 0.7498, 0.5417, 0.7498, 0.5417, 0.5836, 0.5417, 0.5836, 0.5417, 0.7498, 0.5, 0.7498, 0.5, 0.5836, 0.5417, 0.7498, 0.5417, 0.916, 0.5, 0.916, 0.5, 0.7498, 0.5833, 0.7498, 0.5833, 0.916, 0.5417, 0.916, 0.5417, 0.7498, 0.6646, 0.5836, 0.6646, 0.7498, 0.6247, 0.7498, 0.6247, 0.5836, 0.6247, 0.5836, 0.6247, 0.7498, 0.5833, 0.7498, 0.5833, 0.5836, 0.6247, 0.7498, 0.6247, 0.916, 0.5833, 0.916, 0.5833, 0.7498, 0.6646, 0.7498, 0.6646, 0.916, 0.6247, 0.916, 0.6247, 0.7498, 0.7277, 0.5836, 0.7277, 0.7498, 0.7006, 0.7498, 0.7006, 0.5836, 0.7006, 0.5836, 0.7006, 0.7498, 0.6646, 0.7498, 0.6646, 0.5836, 0.7006, 0.7498, 0.7006, 0.916, 0.6646, 0.916, 0.6646, 0.7498, 0.7277, 0.7498, 0.7277, 0.916, 0.7006, 0.916, 0.7006, 0.7498, 0.7277, 0.5, 0.7277, 0.5107, 0.7006, 0.5107, 0.7006, 0.5, 0.7006, 0.5, 0.7006, 0.5107, 0.6646, 0.5107, 0.6646, 0.5, 0.7006, 0.5107, 0.7006, 0.5836, 0.6646, 0.5836, 0.6646, 0.5107, 0.7277, 0.5107, 0.7277, 0.5836, 0.7006, 0.5836, 0.7006, 0.5107, 0.6646, 0.5, 0.6646, 0.5107, 0.6247, 0.5107, 0.6247, 0.5, 0.6247, 0.5, 0.6247, 0.5107, 0.5833, 0.5107, 0.5833, 0.5, 0.6247, 0.5107, 0.6247, 0.5836, 0.5833, 0.5836, 0.5833, 0.5107, 0.6646, 0.5107, 0.6646, 0.5836, 0.6247, 0.5836, 0.6247, 0.5107, 0.5833, 0.5, 0.5833, 0.5107, 0.5417, 0.5107, 0.5417, 0.5, 0.5417, 0.5, 0.5417, 0.5107, 0.5, 0.5107, 0.5, 0.5, 0.5417, 0.5107, 0.5417, 0.5836, 0.5, 0.5836, 0.5, 0.5107, 0.5833, 0.5107, 0.5833, 0.5836, 0.5417, 0.5836, 0.5417, 0.5107, 0.5, 0.5, 0.5, 0.5107, 0.4583, 0.5107, 0.4583, 0.5, 0.4583, 0.5, 0.4583, 0.5107, 0.4167, 0.5107, 0.4167, 0.5, 0.4583, 0.5107, 0.4583, 0.5836, 0.4167, 0.5836, 0.4167, 0.5107, 0.5, 0.5107, 0.5, 0.5836, 0.4583, 0.5836, 0.4583, 0.5107, 0.4167, 0.5, 0.4167, 0.5107, 0.3751, 0.5107, 0.3751, 0.5, 0.3751, 0.5, 0.3751, 0.5107, 0.3341, 0.5107, 0.3341, 0.5, 0.3751, 0.5107, 0.3751, 0.5836, 0.3341, 0.5836, 0.3341, 0.5107, 0.4167, 0.5107, 0.4167, 0.5836, 0.3751, 0.5836, 0.3751, 0.5107, 0.267, 0.5, 0.267, 0.5107, 0.2539, 0.5107, 0.2539, 0.5, 0.2539, 0.5, 0.2539, 0.5107, 0.2508, 0.5107, 0.2508, 0.5, 0.2539, 0.5107, 0.2539, 0.5836, 0.2508, 0.5836, 0.2508, 0.5107, 0.267, 0.5107, 0.267, 0.5836, 0.2539, 0.5836, 0.2539, 0.5107, 0.7361, 0.5, 0.7066, 0.5, 0.7069, 0.5108, 0.7373, 0.509, 0.7373, 0.509, 0.7069, 0.5108, 0.708, 0.5837, 0.75, 0.5838, 0.7069, 0.5108, 0.6667, 0.5107, 0.6667, 0.5836, 0.708, 0.5837, 0.7066, 0.5, 0.6667, 0.5, 0.6667, 0.5107, 0.7069, 0.5108, 0.6667, 0.5, 0.625, 0.5, 0.625, 0.5107, 0.6667, 0.5107, 0.6667, 0.5107, 0.625, 0.5107, 0.625, 0.5836, 0.6667, 0.5836, 0.625, 0.5107, 0.5833, 0.5107, 0.5833, 0.5836, 0.625, 0.5836, 0.625, 0.5, 0.5833, 0.5, 0.5833, 0.5107, 0.625, 0.5107, 0.5833, 0.5, 0.5417, 0.5, 0.5417, 0.5107, 0.5833, 0.5107, 0.5833, 0.5107, 0.5417, 0.5107, 0.5417, 0.5836, 0.5833, 0.5836, 0.5417, 0.5107, 0.5, 0.5107, 0.5, 0.5836, 0.5417, 0.5836, 0.5417, 0.5, 0.5, 0.5, 0.5, 0.5107, 0.5417, 0.5107, 0.5, 0.5, 0.4583, 0.5, 0.4583, 0.5107, 0.5, 0.5107, 0.5, 0.5107, 0.4583, 0.5107, 0.4583, 0.5836, 0.5, 0.5836, 0.4583, 0.5107, 0.4167, 0.5107, 0.4167, 0.5836, 0.4583, 0.5836, 0.4583, 0.5, 0.4167, 0.5, 0.4167, 0.5107, 0.4583, 0.5107, 0.4167, 0.5, 0.375, 0.5, 0.375, 0.5107, 0.4167, 0.5107, 0.4167, 0.5107, 0.375, 0.5107, 0.375, 0.5836, 0.4167, 0.5836, 0.375, 0.5107, 0.3333, 0.5107, 0.3333, 0.5836, 0.375, 0.5836, 0.375, 0.5, 0.3333, 0.5, 0.3333, 0.5107, 0.375, 0.5107, 0.3333, 0.5, 0.2934, 0.5, 0.2934, 0.5107, 0.3333, 0.5107, 0.3333, 0.5107, 0.2934, 0.5107, 0.2934, 0.5836, 0.3333, 0.5836, 0.2934, 0.5107, 0.2639, 0.5107, 0.2639, 0.5836, 0.2934, 0.5836, 0.2934, 0.5, 0.2639, 0.5, 0.2639, 0.5107, 0.2934, 0.5107, 0.75, 0.5, 0.7483, 0.5, 0.7486, 0.5021, 0.75, 0.5004, 0.75, 0.5004, 0.7486, 0.5021, 0.75, 0.5112, 0.75, 0.5008, 0.7486, 0.5021, 0.7373, 0.509, 0.75, 0.5838, 0.75, 0.5112, 0.7483, 0.5, 0.7361, 0.5, 0.7373, 0.509, 0.7486, 0.5021, 0.3341, 0.5, 0.3341, 0.5107, 0.2956, 0.5107, 0.2956, 0.5, 0.2956, 0.5, 0.2956, 0.5107, 0.267, 0.5107, 0.267, 0.5, 0.2956, 0.5107, 0.2956, 0.5836, 0.267, 0.5836, 0.267, 0.5107, 0.3341, 0.5107, 0.3341, 0.5836, 0.2956, 0.5836, 0.2956, 0.5107, 0.7479, 0.5, 0.7481, 0.509, 0.7423, 0.5108, 0.7422, 0.5, 0.7422, 0.5, 0.7423, 0.5108, 0.7277, 0.5107, 0.7277, 0.5, 0.7423, 0.5108, 0.7425, 0.5837, 0.7277, 0.5836, 0.7277, 0.5107, 0.7481, 0.509, 0.75, 0.5838, 0.7425, 0.5837, 0.7423, 0.5108, 0.75, 0.5, 0.75, 0.5, 0.75, 0.509, 0.75, 0.509, 0.75, 0.509, 0.75, 0.509, 0.75, 0.5767, 0.75, 0.5838, 0.75, 0.509, 0.75, 0.5004, 0.75, 0.5006, 0.75, 0.5767, 0.75, 0.5, 0.75, 0.5, 0.75, 0.5004, 0.75, 0.509, 0.7479, 0.5, 0.7497, 0.5, 0.7498, 0.5038, 0.7481, 0.509, 0.7481, 0.509, 0.7498, 0.5038, 0.75, 0.5215, 0.75, 0.5838, 0.7498, 0.5038, 0.75, 0.509, 0.75, 0.5838, 0.75, 0.5215, 0.7497, 0.5, 0.75, 0.5, 0.75, 0.509, 0.7498, 0.5038, 0.2508, 0.916, 0.2501, 0.916, 0.2501, 0.7498, 0.2508, 0.7498, 0.2508, 0.7498, 0.2501, 0.7498, 0.2501, 0.5836, 0.2508, 0.5836, 0.2501, 0.7498, 0.25, 0.7498, 0.25, 0.5836, 0.2501, 0.5836, 0.2501, 0.916, 0.25, 0.916, 0.25, 0.7498, 0.2501, 0.7498, 0.25, 0.916, 0.25, 0.916, 0.25, 0.7498, 0.25, 0.7498, 0.25, 0.7498, 0.25, 0.7498, 0.25, 0.5836, 0.25, 0.5836, 0.25, 0.7498, 0.25, 0.7498, 0.25, 0.5836, 0.25, 0.5836, 0.25, 0.916, 0.25, 0.916, 0.25, 0.7498, 0.25, 0.7498, 0.25, 0.916, 0.2517, 0.916, 0.2517, 0.7498, 0.25, 0.7498, 0.25, 0.7498, 0.2517, 0.7498, 0.2517, 0.5836, 0.25, 0.5836, 0.2517, 0.7498, 0.2639, 0.7498, 0.2639, 0.5836, 0.2517, 0.5836, 0.2517, 0.916, 0.2639, 0.916, 0.2639, 0.7498, 0.2517, 0.7498])
me_cylinder.materials.append(mat_dark_brown_grey)
me_cylinder.use_remesh_preserve_volume = False
me_cylinder.use_remesh_preserve_attributes = False
me_cylinder.use_mirror_vertex_groups = False
me_cylinder.update()
me_cube_001 = bpy.data.meshes.new('Cube.001')
me_cube_001.from_pydata([(-0.3058, 0.6142, -0.005773), (-0.301, 0.6146, 0.6045), (-0.3058, 0.6858, -0.005773), (-0.301, 0.6854, 0.6045), (0.3058, 0.6142, -0.005773), (0.3011, 0.6146, 0.6054), (0.3058, 0.6858, -0.005773), (0.3011, 0.6854, 0.6054), (0.2845, 0.6871, -0.007071), (0.2669, 0.6871, -0.007071), (0.2112, 0.6871, -0.007071), (0.1464, 0.6871, -0.007071), (0.06586, 0.6871, -0.007071), (0.0, 0.6871, -0.007071), (-0.07101, 0.6871, -0.007071), (-0.1466, 0.6871, -0.007071), (-0.2113, 0.6871, -0.007071), (-0.2645, 0.6871, -0.007071), (-0.286, 0.6871, -0.007071), (-0.2794, 0.6872, 0.5396), (-0.2584, 0.6873, 0.4867), (-0.2063, 0.6874, 0.4073), (-0.1431, 0.6874, 0.3521), (-0.06899, 0.6873, 0.3207), (2.808e-05, 0.6875, 0.3066), (0.06376, 0.6874, 0.3189), (0.1429, 0.6873, 0.3566), (0.2064, 0.6875, 0.4027), (0.2608, 0.6874, 0.4893), (0.2778, 0.6871, 0.5412), (-0.286, 0.6129, -0.007071), (-0.2645, 0.6129, -0.007071), (-0.2113, 0.6129, -0.007071), (-0.1466, 0.6129, -0.007071), (-0.07101, 0.6129, -0.007071), (0.0, 0.6129, -0.007071), (0.06586, 0.6129, -0.007071), (0.1464, 0.6129, -0.007071), (0.2112, 0.6129, -0.007071), (0.2669, 0.6129, -0.007071), (0.2845, 0.6129, -0.007071), (0.2778, 0.6129, 0.5412), (0.2608, 0.6126, 0.4893), (0.2064, 0.6125, 0.4027), (0.1429, 0.6127, 0.3566), (0.06376, 0.6126, 0.3189), (2.808e-05, 0.6125, 0.3066), (-0.06899, 0.6127, 0.3207), (-0.1431, 0.6126, 0.3521), (-0.2063, 0.6126, 0.4073), (-0.2584, 0.6127, 0.4867), (-0.2794, 0.6128, 0.5396), (-0.3, 0.62, 0.0), (-0.3, 0.62, 0.5961), (-0.3, 0.68, 0.0), (-0.3, 0.68, 0.5961), (0.3, 0.62, 0.0), (0.3, 0.62, 0.5971), (0.3, 0.68, 0.0), (0.3, 0.68, 0.5971), (0.2845, 0.68, 0.0), (0.2669, 0.68, 0.0), (0.2112, 0.68, 0.0), (0.1464, 0.68, 0.0), (0.06586, 0.68, 0.0), (0.0, 0.68, 0.0), (-0.07101, 0.68, 0.0), (-0.1466, 0.68, 0.0), (-0.2113, 0.68, 0.0), (-0.2645, 0.68, 0.0), (-0.286, 0.68, 0.0), (-0.286, 0.68, 0.5375), (-0.2645, 0.68, 0.4835), (-0.2113, 0.68, 0.4028), (-0.1466, 0.68, 0.3465), (-0.07101, 0.68, 0.3141), (0.0, 0.68, 0.3), (0.06586, 0.68, 0.3125), (0.1464, 0.68, 0.3507), (0.2112, 0.68, 0.3982), (0.2669, 0.68, 0.4863), (0.2845, 0.68, 0.5391), (-0.286, 0.62, 0.0), (-0.2645, 0.62, 0.0), (-0.2113, 0.62, 0.0), (-0.1466, 0.62, 0.0), (-0.07101, 0.62, 0.0), (0.0, 0.62, 0.0), (0.06586, 0.62, 0.0), (0.1464, 0.62, 0.0), (0.2112, 0.62, 0.0), (0.2669, 0.62, 0.0), (0.2845, 0.62, 0.0), (0.2845, 0.62, 0.5391), (0.2669, 0.62, 0.4863), (0.2112, 0.62, 0.3982), (0.1464, 0.62, 0.3507), (0.06586, 0.62, 0.3125), (0.0, 0.62, 0.3), (-0.07101, 0.62, 0.3141), (-0.1466, 0.62, 0.3465), (-0.2113, 0.62, 0.4028), (-0.2645, 0.62, 0.4835), (-0.286, 0.62, 0.5375)], [], [(0, 1, 3, 2), (8, 29, 7, 6), (6, 7, 5, 4), (30, 51, 1, 0), (8, 6, 4, 40), (19, 3, 1, 51), (7, 29, 41, 5), (29, 28, 42, 41), (28, 27, 43, 42), (27, 26, 44, 43), (26, 25, 45, 44), (25, 24, 46, 45), (24, 23, 47, 46), (23, 22, 48, 47), (22, 21, 49, 48), (21, 20, 50, 49), (20, 19, 51, 50), (2, 18, 30, 0), (18, 17, 31, 30), (17, 16, 32, 31), (16, 15, 33, 32), (15, 14, 34, 33), (14, 13, 35, 34), (13, 12, 36, 35), (12, 11, 37, 36), (11, 10, 38, 37), (10, 9, 39, 38), (9, 8, 40, 39), (4, 5, 41, 40), (40, 41, 42, 39), (39, 42, 43, 38), (38, 43, 44, 37), (37, 44, 45, 36), (36, 45, 46, 35), (35, 46, 47, 34), (34, 47, 48, 33), (33, 48, 49, 32), (32, 49, 50, 31), (31, 50, 51, 30), (2, 3, 19, 18), (18, 19, 20, 17), (17, 20, 21, 16), (16, 21, 22, 15), (15, 22, 23, 14), (14, 23, 24, 13), (13, 24, 25, 12), (12, 25, 26, 11), (11, 26, 27, 10), (10, 27, 28, 9), (9, 28, 29, 8), (52, 54, 55, 53), (60, 58, 59, 81), (58, 56, 57, 59), (82, 52, 53, 103), (60, 92, 56, 58), (71, 103, 53, 55), (59, 57, 93, 81), (81, 93, 94, 80), (80, 94, 95, 79), (79, 95, 96, 78), (78, 96, 97, 77), (77, 97, 98, 76), (76, 98, 99, 75), (75, 99, 100, 74), (74, 100, 101, 73), (73, 101, 102, 72), (72, 102, 103, 71), (54, 52, 82, 70), (70, 82, 83, 69), (69, 83, 84, 68), (68, 84, 85, 67), (67, 85, 86, 66), (66, 86, 87, 65), (65, 87, 88, 64), (64, 88, 89, 63), (63, 89, 90, 62), (62, 90, 91, 61), (61, 91, 92, 60), (56, 92, 93, 57), (92, 91, 94, 93), (91, 90, 95, 94), (90, 89, 96, 95), (89, 88, 97, 96), (88, 87, 98, 97), (87, 86, 99, 98), (86, 85, 100, 99), (85, 84, 101, 100), (84, 83, 102, 101), (83, 82, 103, 102), (54, 70, 71, 55), (70, 69, 72, 71), (69, 68, 73, 72), (68, 67, 74, 73), (67, 66, 75, 74), (66, 65, 76, 75), (65, 64, 77, 76), (64, 63, 78, 77), (63, 62, 79, 78), (62, 61, 80, 79), (61, 60, 81, 80)])
_uv = me_cube_001.uv_layers.new(name='UVMap')
_uv.uv.foreach_set('vector', [0.375, 0.0, 0.625, 0.0, 0.625, 0.25, 0.375, 0.25, 0.375, 0.4792, 0.625, 0.4792, 0.625, 0.5, 0.375, 0.5, 0.375, 0.5, 0.625, 0.5, 0.625, 0.75, 0.375, 0.75, 0.375, 0.9792, 0.625, 0.9792, 0.625, 1.0, 0.375, 1.0, 0.3542, 0.5, 0.375, 0.5, 0.375, 0.75, 0.3542, 0.75, 0.8542, 0.5, 0.875, 0.5, 0.875, 0.75, 0.8542, 0.75, 0.625, 0.5, 0.6458, 0.5, 0.6458, 0.75, 0.625, 0.75, 0.6458, 0.5, 0.6667, 0.5, 0.6667, 0.75, 0.6458, 0.75, 0.6667, 0.5, 0.6875, 0.5, 0.6875, 0.75, 0.6667, 0.75, 0.6875, 0.5, 0.7083, 0.5, 0.7083, 0.75, 0.6875, 0.75, 0.7083, 0.5, 0.7292, 0.5, 0.7292, 0.75, 0.7083, 0.75, 0.7292, 0.5, 0.75, 0.5, 0.75, 0.75, 0.7292, 0.75, 0.75, 0.5, 0.7708, 0.5, 0.7708, 0.75, 0.75, 0.75, 0.7708, 0.5, 0.7917, 0.5, 0.7917, 0.75, 0.7708, 0.75, 0.7917, 0.5, 0.8125, 0.5, 0.8125, 0.75, 0.7917, 0.75, 0.8125, 0.5, 0.8333, 0.5, 0.8333, 0.75, 0.8125, 0.75, 0.8333, 0.5, 0.8542, 0.5, 0.8542, 0.75, 0.8333, 0.75, 0.125, 0.5, 0.1458, 0.5, 0.1458, 0.75, 0.125, 0.75, 0.1458, 0.5, 0.1667, 0.5, 0.1667, 0.75, 0.1458, 0.75, 0.1667, 0.5, 0.1875, 0.5, 0.1875, 0.75, 0.1667, 0.75, 0.1875, 0.5, 0.2083, 0.5, 0.2083, 0.75, 0.1875, 0.75, 0.2083, 0.5, 0.2292, 0.5, 0.2292, 0.75, 0.2083, 0.75, 0.2292, 0.5, 0.25, 0.5, 0.25, 0.75, 0.2292, 0.75, 0.25, 0.5, 0.2708, 0.5, 0.2708, 0.75, 0.25, 0.75, 0.2708, 0.5, 0.2917, 0.5, 0.2917, 0.75, 0.2708, 0.75, 0.2917, 0.5, 0.3125, 0.5, 0.3125, 0.75, 0.2917, 0.75, 0.3125, 0.5, 0.3333, 0.5, 0.3333, 0.75, 0.3125, 0.75, 0.3333, 0.5, 0.3542, 0.5, 0.3542, 0.75, 0.3333, 0.75, 0.375, 0.75, 0.625, 0.75, 0.625, 0.7708, 0.375, 0.7708, 0.375, 0.7708, 0.625, 0.7708, 0.625, 0.7917, 0.375, 0.7917, 0.375, 0.7917, 0.625, 0.7917, 0.625, 0.8125, 0.375, 0.8125, 0.375, 0.8125, 0.625, 0.8125, 0.625, 0.8333, 0.375, 0.8333, 0.375, 0.8333, 0.625, 0.8333, 0.625, 0.8542, 0.375, 0.8542, 0.375, 0.8542, 0.625, 0.8542, 0.625, 0.875, 0.375, 0.875, 0.375, 0.875, 0.625, 0.875, 0.625, 0.8958, 0.375, 0.8958, 0.375, 0.8958, 0.625, 0.8958, 0.625, 0.9167, 0.375, 0.9167, 0.375, 0.9167, 0.625, 0.9167, 0.625, 0.9375, 0.375, 0.9375, 0.375, 0.9375, 0.625, 0.9375, 0.625, 0.9583, 0.375, 0.9583, 0.375, 0.9583, 0.625, 0.9583, 0.625, 0.9792, 0.375, 0.9792, 0.375, 0.25, 0.625, 0.25, 0.625, 0.2708, 0.375, 0.2708, 0.375, 0.2708, 0.625, 0.2708, 0.625, 0.2917, 0.375, 0.2917, 0.375, 0.2917, 0.625, 0.2917, 0.625, 0.3125, 0.375, 0.3125, 0.375, 0.3125, 0.625, 0.3125, 0.625, 0.3333, 0.375, 0.3333, 0.375, 0.3333, 0.625, 0.3333, 0.625, 0.3542, 0.375, 0.3542, 0.375, 0.3542, 0.625, 0.3542, 0.625, 0.375, 0.375, 0.375, 0.375, 0.375, 0.625, 0.375, 0.625, 0.3958, 0.375, 0.3958, 0.375, 0.3958, 0.625, 0.3958, 0.625, 0.4167, 0.375, 0.4167, 0.375, 0.4167, 0.625, 0.4167, 0.625, 0.4375, 0.375, 0.4375, 0.375, 0.4375, 0.625, 0.4375, 0.625, 0.4583, 0.375, 0.4583, 0.375, 0.4583, 0.625, 0.4583, 0.625, 0.4792, 0.375, 0.4792, 0.375, 0.0, 0.375, 0.25, 0.625, 0.25, 0.625, 0.0, 0.375, 0.4792, 0.375, 0.5, 0.625, 0.5, 0.625, 0.4792, 0.375, 0.5, 0.375, 0.75, 0.625, 0.75, 0.625, 0.5, 0.375, 0.9792, 0.375, 1.0, 0.625, 1.0, 0.625, 0.9792, 0.3542, 0.5, 0.3542, 0.75, 0.375, 0.75, 0.375, 0.5, 0.8542, 0.5, 0.8542, 0.75, 0.875, 0.75, 0.875, 0.5, 0.625, 0.5, 0.625, 0.75, 0.6458, 0.75, 0.6458, 0.5, 0.6458, 0.5, 0.6458, 0.75, 0.6667, 0.75, 0.6667, 0.5, 0.6667, 0.5, 0.6667, 0.75, 0.6875, 0.75, 0.6875, 0.5, 0.6875, 0.5, 0.6875, 0.75, 0.7083, 0.75, 0.7083, 0.5, 0.7083, 0.5, 0.7083, 0.75, 0.7292, 0.75, 0.7292, 0.5, 0.7292, 0.5, 0.7292, 0.75, 0.75, 0.75, 0.75, 0.5, 0.75, 0.5, 0.75, 0.75, 0.7708, 0.75, 0.7708, 0.5, 0.7708, 0.5, 0.7708, 0.75, 0.7917, 0.75, 0.7917, 0.5, 0.7917, 0.5, 0.7917, 0.75, 0.8125, 0.75, 0.8125, 0.5, 0.8125, 0.5, 0.8125, 0.75, 0.8333, 0.75, 0.8333, 0.5, 0.8333, 0.5, 0.8333, 0.75, 0.8542, 0.75, 0.8542, 0.5, 0.125, 0.5, 0.125, 0.75, 0.1458, 0.75, 0.1458, 0.5, 0.1458, 0.5, 0.1458, 0.75, 0.1667, 0.75, 0.1667, 0.5, 0.1667, 0.5, 0.1667, 0.75, 0.1875, 0.75, 0.1875, 0.5, 0.1875, 0.5, 0.1875, 0.75, 0.2083, 0.75, 0.2083, 0.5, 0.2083, 0.5, 0.2083, 0.75, 0.2292, 0.75, 0.2292, 0.5, 0.2292, 0.5, 0.2292, 0.75, 0.25, 0.75, 0.25, 0.5, 0.25, 0.5, 0.25, 0.75, 0.2708, 0.75, 0.2708, 0.5, 0.2708, 0.5, 0.2708, 0.75, 0.2917, 0.75, 0.2917, 0.5, 0.2917, 0.5, 0.2917, 0.75, 0.3125, 0.75, 0.3125, 0.5, 0.3125, 0.5, 0.3125, 0.75, 0.3333, 0.75, 0.3333, 0.5, 0.3333, 0.5, 0.3333, 0.75, 0.3542, 0.75, 0.3542, 0.5, 0.375, 0.75, 0.375, 0.7708, 0.625, 0.7708, 0.625, 0.75, 0.375, 0.7708, 0.375, 0.7917, 0.625, 0.7917, 0.625, 0.7708, 0.375, 0.7917, 0.375, 0.8125, 0.625, 0.8125, 0.625, 0.7917, 0.375, 0.8125, 0.375, 0.8333, 0.625, 0.8333, 0.625, 0.8125, 0.375, 0.8333, 0.375, 0.8542, 0.625, 0.8542, 0.625, 0.8333, 0.375, 0.8542, 0.375, 0.875, 0.625, 0.875, 0.625, 0.8542, 0.375, 0.875, 0.375, 0.8958, 0.625, 0.8958, 0.625, 0.875, 0.375, 0.8958, 0.375, 0.9167, 0.625, 0.9167, 0.625, 0.8958, 0.375, 0.9167, 0.375, 0.9375, 0.625, 0.9375, 0.625, 0.9167, 0.375, 0.9375, 0.375, 0.9583, 0.625, 0.9583, 0.625, 0.9375, 0.375, 0.9583, 0.375, 0.9792, 0.625, 0.9792, 0.625, 0.9583, 0.375, 0.25, 0.375, 0.2708, 0.625, 0.2708, 0.625, 0.25, 0.375, 0.2708, 0.375, 0.2917, 0.625, 0.2917, 0.625, 0.2708, 0.375, 0.2917, 0.375, 0.3125, 0.625, 0.3125, 0.625, 0.2917, 0.375, 0.3125, 0.375, 0.3333, 0.625, 0.3333, 0.625, 0.3125, 0.375, 0.3333, 0.375, 0.3542, 0.625, 0.3542, 0.625, 0.3333, 0.375, 0.3542, 0.375, 0.375, 0.625, 0.375, 0.625, 0.3542, 0.375, 0.375, 0.375, 0.3958, 0.625, 0.3958, 0.625, 0.375, 0.375, 0.3958, 0.375, 0.4167, 0.625, 0.4167, 0.625, 0.3958, 0.375, 0.4167, 0.375, 0.4375, 0.625, 0.4375, 0.625, 0.4167, 0.375, 0.4375, 0.375, 0.4583, 0.625, 0.4583, 0.625, 0.4375, 0.375, 0.4583, 0.375, 0.4792, 0.625, 0.4792, 0.625, 0.4583])
me_cube_001.materials.append(mat_brown_grey)
me_cube_001.use_remesh_preserve_volume = False
me_cube_001.use_remesh_preserve_attributes = False
me_cube_001.use_mirror_vertex_groups = False
me_cube_001.update()
me_cube_002 = bpy.data.meshes.new('Cube.002')
me_cube_002.from_pydata([(-0.3058, -0.6858, -0.005773), (-0.301, -0.6854, 0.6045), (-0.3058, -0.6142, -0.005773), (-0.301, -0.6146, 0.6045), (0.3058, -0.6858, -0.005773), (0.3011, -0.6854, 0.6054), (0.3058, -0.6142, -0.005773), (0.3011, -0.6146, 0.6054), (0.2845, -0.6129, -0.007071), (0.2669, -0.6129, -0.007071), (0.2112, -0.6129, -0.007071), (0.1464, -0.6129, -0.007071), (0.06586, -0.6129, -0.007071), (0.0, -0.6129, -0.007071), (-0.07101, -0.6129, -0.007071), (-0.1466, -0.6129, -0.007071), (-0.2113, -0.6129, -0.007071), (-0.2645, -0.6129, -0.007071), (-0.286, -0.6129, -0.007071), (-0.2794, -0.6128, 0.5396), (-0.2584, -0.6127, 0.4867), (-0.2063, -0.6126, 0.4073), (-0.1431, -0.6126, 0.3521), (-0.06899, -0.6127, 0.3207), (2.808e-05, -0.6125, 0.3066), (0.06376, -0.6126, 0.3189), (0.1429, -0.6127, 0.3566), (0.2064, -0.6125, 0.4027), (0.2608, -0.6126, 0.4893), (0.2778, -0.6129, 0.5412), (-0.286, -0.6871, -0.007071), (-0.2645, -0.6871, -0.007071), (-0.2113, -0.6871, -0.007071), (-0.1466, -0.6871, -0.007071), (-0.07101, -0.6871, -0.007071), (0.0, -0.6871, -0.007071), (0.06586, -0.6871, -0.007071), (0.1464, -0.6871, -0.007071), (0.2112, -0.6871, -0.007071), (0.2669, -0.6871, -0.007071), (0.2845, -0.6871, -0.007071), (0.2778, -0.6871, 0.5412), (0.2608, -0.6874, 0.4893), (0.2064, -0.6875, 0.4027), (0.1429, -0.6873, 0.3566), (0.06376, -0.6874, 0.3189), (2.808e-05, -0.6875, 0.3066), (-0.06899, -0.6873, 0.3207), (-0.1431, -0.6874, 0.3521), (-0.2063, -0.6874, 0.4073), (-0.2584, -0.6873, 0.4867), (-0.2794, -0.6872, 0.5396), (-0.3, -0.68, 0.0), (-0.3, -0.68, 0.5961), (-0.3, -0.62, 0.0), (-0.3, -0.62, 0.5961), (0.3, -0.68, 0.0), (0.3, -0.68, 0.5971), (0.3, -0.62, 0.0), (0.3, -0.62, 0.5971), (0.2845, -0.62, 0.0), (0.2669, -0.62, 0.0), (0.2112, -0.62, 0.0), (0.1464, -0.62, 0.0), (0.06586, -0.62, 0.0), (0.0, -0.62, 0.0), (-0.07101, -0.62, 0.0), (-0.1466, -0.62, 0.0), (-0.2113, -0.62, 0.0), (-0.2645, -0.62, 0.0), (-0.286, -0.62, 0.0), (-0.286, -0.62, 0.5375), (-0.2645, -0.62, 0.4835), (-0.2113, -0.62, 0.4028), (-0.1466, -0.62, 0.3465), (-0.07101, -0.62, 0.3141), (0.0, -0.62, 0.3), (0.06586, -0.62, 0.3125), (0.1464, -0.62, 0.3507), (0.2112, -0.62, 0.3982), (0.2669, -0.62, 0.4863), (0.2845, -0.62, 0.5391), (-0.286, -0.68, 0.0), (-0.2645, -0.68, 0.0), (-0.2113, -0.68, 0.0), (-0.1466, -0.68, 0.0), (-0.07101, -0.68, 0.0), (0.0, -0.68, 0.0), (0.06586, -0.68, 0.0), (0.1464, -0.68, 0.0), (0.2112, -0.68, 0.0), (0.2669, -0.68, 0.0), (0.2845, -0.68, 0.0), (0.2845, -0.68, 0.5391), (0.2669, -0.68, 0.4863), (0.2112, -0.68, 0.3982), (0.1464, -0.68, 0.3507), (0.06586, -0.68, 0.3125), (0.0, -0.68, 0.3), (-0.07101, -0.68, 0.3141), (-0.1466, -0.68, 0.3465), (-0.2113, -0.68, 0.4028), (-0.2645, -0.68, 0.4835), (-0.286, -0.68, 0.5375)], [], [(0, 1, 3, 2), (8, 29, 7, 6), (6, 7, 5, 4), (30, 51, 1, 0), (8, 6, 4, 40), (19, 3, 1, 51), (7, 29, 41, 5), (29, 28, 42, 41), (28, 27, 43, 42), (27, 26, 44, 43), (26, 25, 45, 44), (25, 24, 46, 45), (24, 23, 47, 46), (23, 22, 48, 47), (22, 21, 49, 48), (21, 20, 50, 49), (20, 19, 51, 50), (2, 18, 30, 0), (18, 17, 31, 30), (17, 16, 32, 31), (16, 15, 33, 32), (15, 14, 34, 33), (14, 13, 35, 34), (13, 12, 36, 35), (12, 11, 37, 36), (11, 10, 38, 37), (10, 9, 39, 38), (9, 8, 40, 39), (4, 5, 41, 40), (40, 41, 42, 39), (39, 42, 43, 38), (38, 43, 44, 37), (37, 44, 45, 36), (36, 45, 46, 35), (35, 46, 47, 34), (34, 47, 48, 33), (33, 48, 49, 32), (32, 49, 50, 31), (31, 50, 51, 30), (2, 3, 19, 18), (18, 19, 20, 17), (17, 20, 21, 16), (16, 21, 22, 15), (15, 22, 23, 14), (14, 23, 24, 13), (13, 24, 25, 12), (12, 25, 26, 11), (11, 26, 27, 10), (10, 27, 28, 9), (9, 28, 29, 8), (52, 54, 55, 53), (60, 58, 59, 81), (58, 56, 57, 59), (82, 52, 53, 103), (60, 92, 56, 58), (71, 103, 53, 55), (59, 57, 93, 81), (81, 93, 94, 80), (80, 94, 95, 79), (79, 95, 96, 78), (78, 96, 97, 77), (77, 97, 98, 76), (76, 98, 99, 75), (75, 99, 100, 74), (74, 100, 101, 73), (73, 101, 102, 72), (72, 102, 103, 71), (54, 52, 82, 70), (70, 82, 83, 69), (69, 83, 84, 68), (68, 84, 85, 67), (67, 85, 86, 66), (66, 86, 87, 65), (65, 87, 88, 64), (64, 88, 89, 63), (63, 89, 90, 62), (62, 90, 91, 61), (61, 91, 92, 60), (56, 92, 93, 57), (92, 91, 94, 93), (91, 90, 95, 94), (90, 89, 96, 95), (89, 88, 97, 96), (88, 87, 98, 97), (87, 86, 99, 98), (86, 85, 100, 99), (85, 84, 101, 100), (84, 83, 102, 101), (83, 82, 103, 102), (54, 70, 71, 55), (70, 69, 72, 71), (69, 68, 73, 72), (68, 67, 74, 73), (67, 66, 75, 74), (66, 65, 76, 75), (65, 64, 77, 76), (64, 63, 78, 77), (63, 62, 79, 78), (62, 61, 80, 79), (61, 60, 81, 80)])
_uv = me_cube_002.uv_layers.new(name='UVMap')
_uv.uv.foreach_set('vector', [0.375, 0.0, 0.625, 0.0, 0.625, 0.25, 0.375, 0.25, 0.375, 0.4792, 0.625, 0.4792, 0.625, 0.5, 0.375, 0.5, 0.375, 0.5, 0.625, 0.5, 0.625, 0.75, 0.375, 0.75, 0.375, 0.9792, 0.625, 0.9792, 0.625, 1.0, 0.375, 1.0, 0.3542, 0.5, 0.375, 0.5, 0.375, 0.75, 0.3542, 0.75, 0.8542, 0.5, 0.875, 0.5, 0.875, 0.75, 0.8542, 0.75, 0.625, 0.5, 0.6458, 0.5, 0.6458, 0.75, 0.625, 0.75, 0.6458, 0.5, 0.6667, 0.5, 0.6667, 0.75, 0.6458, 0.75, 0.6667, 0.5, 0.6875, 0.5, 0.6875, 0.75, 0.6667, 0.75, 0.6875, 0.5, 0.7083, 0.5, 0.7083, 0.75, 0.6875, 0.75, 0.7083, 0.5, 0.7292, 0.5, 0.7292, 0.75, 0.7083, 0.75, 0.7292, 0.5, 0.75, 0.5, 0.75, 0.75, 0.7292, 0.75, 0.75, 0.5, 0.7708, 0.5, 0.7708, 0.75, 0.75, 0.75, 0.7708, 0.5, 0.7917, 0.5, 0.7917, 0.75, 0.7708, 0.75, 0.7917, 0.5, 0.8125, 0.5, 0.8125, 0.75, 0.7917, 0.75, 0.8125, 0.5, 0.8333, 0.5, 0.8333, 0.75, 0.8125, 0.75, 0.8333, 0.5, 0.8542, 0.5, 0.8542, 0.75, 0.8333, 0.75, 0.125, 0.5, 0.1458, 0.5, 0.1458, 0.75, 0.125, 0.75, 0.1458, 0.5, 0.1667, 0.5, 0.1667, 0.75, 0.1458, 0.75, 0.1667, 0.5, 0.1875, 0.5, 0.1875, 0.75, 0.1667, 0.75, 0.1875, 0.5, 0.2083, 0.5, 0.2083, 0.75, 0.1875, 0.75, 0.2083, 0.5, 0.2292, 0.5, 0.2292, 0.75, 0.2083, 0.75, 0.2292, 0.5, 0.25, 0.5, 0.25, 0.75, 0.2292, 0.75, 0.25, 0.5, 0.2708, 0.5, 0.2708, 0.75, 0.25, 0.75, 0.2708, 0.5, 0.2917, 0.5, 0.2917, 0.75, 0.2708, 0.75, 0.2917, 0.5, 0.3125, 0.5, 0.3125, 0.75, 0.2917, 0.75, 0.3125, 0.5, 0.3333, 0.5, 0.3333, 0.75, 0.3125, 0.75, 0.3333, 0.5, 0.3542, 0.5, 0.3542, 0.75, 0.3333, 0.75, 0.375, 0.75, 0.625, 0.75, 0.625, 0.7708, 0.375, 0.7708, 0.375, 0.7708, 0.625, 0.7708, 0.625, 0.7917, 0.375, 0.7917, 0.375, 0.7917, 0.625, 0.7917, 0.625, 0.8125, 0.375, 0.8125, 0.375, 0.8125, 0.625, 0.8125, 0.625, 0.8333, 0.375, 0.8333, 0.375, 0.8333, 0.625, 0.8333, 0.625, 0.8542, 0.375, 0.8542, 0.375, 0.8542, 0.625, 0.8542, 0.625, 0.875, 0.375, 0.875, 0.375, 0.875, 0.625, 0.875, 0.625, 0.8958, 0.375, 0.8958, 0.375, 0.8958, 0.625, 0.8958, 0.625, 0.9167, 0.375, 0.9167, 0.375, 0.9167, 0.625, 0.9167, 0.625, 0.9375, 0.375, 0.9375, 0.375, 0.9375, 0.625, 0.9375, 0.625, 0.9583, 0.375, 0.9583, 0.375, 0.9583, 0.625, 0.9583, 0.625, 0.9792, 0.375, 0.9792, 0.375, 0.25, 0.625, 0.25, 0.625, 0.2708, 0.375, 0.2708, 0.375, 0.2708, 0.625, 0.2708, 0.625, 0.2917, 0.375, 0.2917, 0.375, 0.2917, 0.625, 0.2917, 0.625, 0.3125, 0.375, 0.3125, 0.375, 0.3125, 0.625, 0.3125, 0.625, 0.3333, 0.375, 0.3333, 0.375, 0.3333, 0.625, 0.3333, 0.625, 0.3542, 0.375, 0.3542, 0.375, 0.3542, 0.625, 0.3542, 0.625, 0.375, 0.375, 0.375, 0.375, 0.375, 0.625, 0.375, 0.625, 0.3958, 0.375, 0.3958, 0.375, 0.3958, 0.625, 0.3958, 0.625, 0.4167, 0.375, 0.4167, 0.375, 0.4167, 0.625, 0.4167, 0.625, 0.4375, 0.375, 0.4375, 0.375, 0.4375, 0.625, 0.4375, 0.625, 0.4583, 0.375, 0.4583, 0.375, 0.4583, 0.625, 0.4583, 0.625, 0.4792, 0.375, 0.4792, 0.375, 0.0, 0.375, 0.25, 0.625, 0.25, 0.625, 0.0, 0.375, 0.4792, 0.375, 0.5, 0.625, 0.5, 0.625, 0.4792, 0.375, 0.5, 0.375, 0.75, 0.625, 0.75, 0.625, 0.5, 0.375, 0.9792, 0.375, 1.0, 0.625, 1.0, 0.625, 0.9792, 0.3542, 0.5, 0.3542, 0.75, 0.375, 0.75, 0.375, 0.5, 0.8542, 0.5, 0.8542, 0.75, 0.875, 0.75, 0.875, 0.5, 0.625, 0.5, 0.625, 0.75, 0.6458, 0.75, 0.6458, 0.5, 0.6458, 0.5, 0.6458, 0.75, 0.6667, 0.75, 0.6667, 0.5, 0.6667, 0.5, 0.6667, 0.75, 0.6875, 0.75, 0.6875, 0.5, 0.6875, 0.5, 0.6875, 0.75, 0.7083, 0.75, 0.7083, 0.5, 0.7083, 0.5, 0.7083, 0.75, 0.7292, 0.75, 0.7292, 0.5, 0.7292, 0.5, 0.7292, 0.75, 0.75, 0.75, 0.75, 0.5, 0.75, 0.5, 0.75, 0.75, 0.7708, 0.75, 0.7708, 0.5, 0.7708, 0.5, 0.7708, 0.75, 0.7917, 0.75, 0.7917, 0.5, 0.7917, 0.5, 0.7917, 0.75, 0.8125, 0.75, 0.8125, 0.5, 0.8125, 0.5, 0.8125, 0.75, 0.8333, 0.75, 0.8333, 0.5, 0.8333, 0.5, 0.8333, 0.75, 0.8542, 0.75, 0.8542, 0.5, 0.125, 0.5, 0.125, 0.75, 0.1458, 0.75, 0.1458, 0.5, 0.1458, 0.5, 0.1458, 0.75, 0.1667, 0.75, 0.1667, 0.5, 0.1667, 0.5, 0.1667, 0.75, 0.1875, 0.75, 0.1875, 0.5, 0.1875, 0.5, 0.1875, 0.75, 0.2083, 0.75, 0.2083, 0.5, 0.2083, 0.5, 0.2083, 0.75, 0.2292, 0.75, 0.2292, 0.5, 0.2292, 0.5, 0.2292, 0.75, 0.25, 0.75, 0.25, 0.5, 0.25, 0.5, 0.25, 0.75, 0.2708, 0.75, 0.2708, 0.5, 0.2708, 0.5, 0.2708, 0.75, 0.2917, 0.75, 0.2917, 0.5, 0.2917, 0.5, 0.2917, 0.75, 0.3125, 0.75, 0.3125, 0.5, 0.3125, 0.5, 0.3125, 0.75, 0.3333, 0.75, 0.3333, 0.5, 0.3333, 0.5, 0.3333, 0.75, 0.3542, 0.75, 0.3542, 0.5, 0.375, 0.75, 0.375, 0.7708, 0.625, 0.7708, 0.625, 0.75, 0.375, 0.7708, 0.375, 0.7917, 0.625, 0.7917, 0.625, 0.7708, 0.375, 0.7917, 0.375, 0.8125, 0.625, 0.8125, 0.625, 0.7917, 0.375, 0.8125, 0.375, 0.8333, 0.625, 0.8333, 0.625, 0.8125, 0.375, 0.8333, 0.375, 0.8542, 0.625, 0.8542, 0.625, 0.8333, 0.375, 0.8542, 0.375, 0.875, 0.625, 0.875, 0.625, 0.8542, 0.375, 0.875, 0.375, 0.8958, 0.625, 0.8958, 0.625, 0.875, 0.375, 0.8958, 0.375, 0.9167, 0.625, 0.9167, 0.625, 0.8958, 0.375, 0.9167, 0.375, 0.9375, 0.625, 0.9375, 0.625, 0.9167, 0.375, 0.9375, 0.375, 0.9583, 0.625, 0.9583, 0.625, 0.9375, 0.375, 0.9583, 0.375, 0.9792, 0.625, 0.9792, 0.625, 0.9583, 0.375, 0.25, 0.375, 0.2708, 0.625, 0.2708, 0.625, 0.25, 0.375, 0.2708, 0.375, 0.2917, 0.625, 0.2917, 0.625, 0.2708, 0.375, 0.2917, 0.375, 0.3125, 0.625, 0.3125, 0.625, 0.2917, 0.375, 0.3125, 0.375, 0.3333, 0.625, 0.3333, 0.625, 0.3125, 0.375, 0.3333, 0.375, 0.3542, 0.625, 0.3542, 0.625, 0.3333, 0.375, 0.3542, 0.375, 0.375, 0.625, 0.375, 0.625, 0.3542, 0.375, 0.375, 0.375, 0.3958, 0.625, 0.3958, 0.625, 0.375, 0.375, 0.3958, 0.375, 0.4167, 0.625, 0.4167, 0.625, 0.3958, 0.375, 0.4167, 0.375, 0.4375, 0.625, 0.4375, 0.625, 0.4167, 0.375, 0.4375, 0.375, 0.4583, 0.625, 0.4583, 0.625, 0.4375, 0.375, 0.4583, 0.375, 0.4792, 0.625, 0.4792, 0.625, 0.4583])
me_cube_002.materials.append(mat_brown_grey)
me_cube_002.use_remesh_preserve_volume = False
me_cube_002.use_remesh_preserve_attributes = False
me_cube_002.use_mirror_vertex_groups = False
me_cube_002.update()

# ---- objects
ob_camera = bpy.data.objects.new('Camera', cam_camera)
ob_plane = bpy.data.objects.new('Plane', me_plane)
ob_light = bpy.data.objects.new('Light', light_light)
ob_trough = bpy.data.objects.new('Trough', me_cylinder)
ob_leg_trough_right = bpy.data.objects.new('Leg_Trough_Right', me_cube_001)
ob_leg_trough_left = bpy.data.objects.new('Leg_Trough_Left', me_cube_002)

# ---- transforms, parenting, visibility, modifiers, constraints
ob_camera.location = (3.672, -0.9066, 2.178)
ob_camera.rotation_euler = (1.109, -0.0, 1.317)
ob_camera.lock_rotations_4d = False
ob_camera.empty_display_type = 'ARROWS'
ob_camera.color = (0.0, 0.0, 0.0, 0.0)
ob_camera.display_type = 'WIRE'
ob_camera.lineart.crease_threshold = 0.0
ob_plane.location = (0.0, 0.0, 0.0)
ob_plane.lineart.crease_threshold = 0.0
ob_light.location = (3.678, -1.203, 5.371)
ob_light.rotation_euler = (0.6503, 0.05522, 1.866)
ob_light.lock_rotations_4d = False
ob_light.empty_display_type = 'ARROWS'
ob_light.color = (0.0, 0.0, 0.0, 0.0)
ob_light.lineart.crease_threshold = 0.0
ob_trough.location = (0.0, 0.0, 0.0)
ob_trough.rotation_euler = (1.571, 0.0, 0.0)
ob_trough.lineart.crease_threshold = 0.0
ob_leg_trough_right.parent = ob_trough
ob_leg_trough_right.matrix_parent_inverse = Matrix(((1.0, 0.0, 0.0, -0.0), (0.0, -4.371e-08, 1.0, 0.0), (0.0, -1.0, -4.371e-08, 0.0), (-0.0, 0.0, -0.0, 1.0)))
ob_leg_trough_right.location = (0.0, 0.0, 0.0)
ob_leg_trough_right.lineart.crease_threshold = 0.0
ob_leg_trough_left.parent = ob_trough
ob_leg_trough_left.matrix_parent_inverse = Matrix(((1.0, 0.0, 0.0, -0.0), (0.0, -4.371e-08, 1.0, 0.0), (0.0, -1.0, -4.371e-08, 0.0), (-0.0, 0.0, -0.0, 1.0)))
ob_leg_trough_left.location = (0.0, 0.0, 0.0)
ob_leg_trough_left.lineart.crease_threshold = 0.0

# ---- collection membership
col_collection.objects.link(ob_camera)
col_collection.objects.link(ob_plane)
col_collection.objects.link(ob_light)
col_trough.objects.link(ob_trough)
col_trough.objects.link(ob_leg_trough_right)
col_trough.objects.link(ob_leg_trough_left)
def _layer_coll(name, lc=None):
    lc = lc or bpy.context.view_layer.layer_collection
    for c in lc.children:
        if c.name == name: return c
        r = _layer_coll(name, c)
        if r: return r
_layer_coll('Collection').exclude = True

# ---- scene / render settings (as saved in the file)
scene.camera = ob_camera
scene.frame_start = 1; scene.frame_end = 250; scene.frame_set(1)
scene.render.engine = 'CYCLES'
scene.cycles.use_denoising = False
scene.cycles.samples = 128
scene.cycles.sampling_pattern = 'TABULATED_SOBOL'
scene.cycles.use_adaptive_sampling = False
scene.cycles.use_light_tree = False
scene.view_settings.view_transform = 'Filmic'
bpy.context.view_layer.update()
